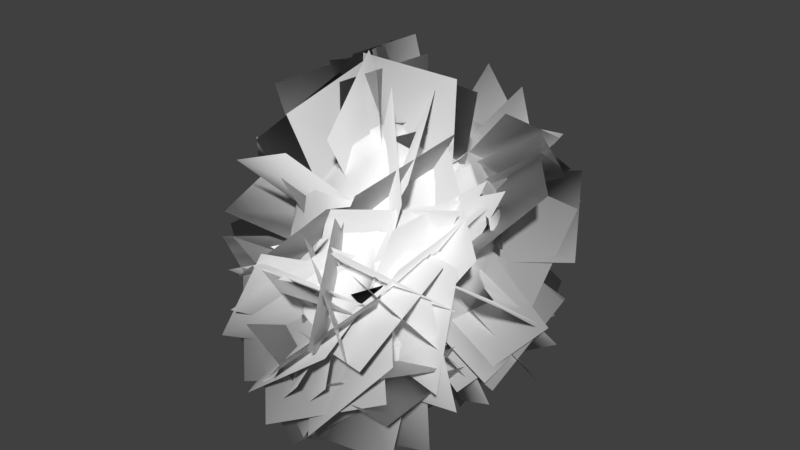 # Source: Shane_Leaf_Blob_3.blend  (saved by Blender 2.80.75; exported with 4.5.12 LTS)
import bpy
from mathutils import Matrix  # noqa: F401  (used for matrix-valued properties, if any)

bpy.ops.wm.read_factory_settings(use_empty=True)
scene = bpy.context.scene
scene.name = 'Scene'

# ---- collections
col_collection_1 = bpy.data.collections.new('Collection 1'); scene.collection.children.link(col_collection_1)

# ---- world
world_world = bpy.data.worlds.new('World'); scene.world = world_world
world_world.color = (0.05088, 0.05088, 0.05088)
world_world.use_sun_shadow = False
world_world.sun_shadow_jitter_overblur = 0.0
world_world.cycles.sampling_method = 'MANUAL'

# ---- meshes
me_icosphere = bpy.data.meshes.new('Icosphere')
me_icosphere.from_pydata([(0.4489, 0.1356, -1.922), (0.4149, -2.58, -1.044), (-0.6104, -1.961, -1.766), (-1.176, 0.3637, -1.215), (0.4186, 1.669, -1.25), (1.602, 0.6518, -0.7652), (0.5007, -1.84, 1.444), (-1.312, -1.263, 1.086), (-1.939, 1.101, 0.7009), (0.6452, 2.932, 0.3412), (0.35, 0.4038, 2.198), (1.279, -0.7463, -1.517), (1.677, -0.2844, -0.8495), (1.157, 0.5076, -1.441), (-1.02, -0.4713, -1.61), (0.0877, 0.8073, -1.662), (-0.7075, 0.9975, -1.189), (1.954, -0.4053, 0.4683), (-0.07521, -2.345, -0.03147), (1.217, -2.302, -0.2207), (-2.023, -0.5029, 0.0142), (-1.409, -1.448, -0.4799), (-1.094, 1.634, -0.4182), (-1.27, 0.9817, -0.2753), (1.502, 1.401, -0.2516), (0.5626, 2.439, -0.8483), (1.876, 0.6182, 0.7521), (0.6996, -0.4934, 2.338), (1.193, 0.06785, 1.925), (-1.06, -0.3968, 2.08), (-1.671, 1.047, 2.053), (0.4922, 1.186, 1.791), (0.2629, -0.4261, -2.071), (-0.1268, -2.279, -1.54), (1.604, -0.8707, -0.8631), (1.443, 0.6573, -1.152), (-0.1755, 0.3042, -1.942), (0.524, 0.6978, -1.697), (-0.08596, 1.367, -1.314), (1.263, 1.173, -0.892), (0.3283, -2.134, 1.186), (-1.422, 0.2898, -0.6086), (-1.247, -2.135, 0.4785), (-0.6541, 1.789, -0.8039), (-1.695, 0.9557, -0.02642), (1.606, 0.7661, -0.3565), (0.503, 2.865, -0.5092), (0.8249, -1.619, 1.397), (-0.9959, -1.579, 0.983), (-1.929, 0.4141, 1.376), (-0.3981, 3.196, 0.3138), (-1.364, -0.7675, 1.54), (-2.034, 0.9667, 1.131), (0.3849, 2.556, 1.065), (1.844, -1.546, -0.5554), (1.86, 0.3236, -0.9674), (-0.8658, 0.1706, -1.625), (-0.9888, -1.255, -1.702), (-1.025, 0.6574, -1.312), (0.6234, 1.652, -1.208), (1.76, 0.2992, -0.2452), (-0.1094, -2.215, 0.7289), (-1.392, -1.42, 0.5925), (-1.42, -0.9034, -1.077), (-1.529, 1.313, -0.0317), (-1.341, 0.8123, 0.3703), (1.078, 2.302, -0.1026), (1.705, -1.324, 0.7786), (-0.07624, -2.004, 1.193), (-1.832, 2.114, 0.7986), (1.059, 2.27, 0.4539), (0.7985, -0.1627, 2.155), (-0.237, 0.1104, 2.427), (-0.6516, 0.4303, 2.503), (0.2839, 0.7117, 2.016), (1.68, 0.02988, 1.759), (1.552, 0.843, 1.149), (-0.8494, 2.02, 2.109), (-0.9749, 2.746, 1.756), (-1.493, 1.989, 2.056), (-1.229, -0.2876, 2.138), (-1.779, 0.168, 1.673), (-1.529, -0.3241, 1.732), (-0.3021, -0.5781, 2.414), (-0.1405, -1.175, 2.456), (1.067, -0.5396, 1.818), (0.9897, -0.9657, 1.636), (1.631, 0.5356, 0.1792), (-0.3544, 2.683, -0.4026), (-0.6385, 2.18, -0.5644), (-1.857, 0.473, -0.05092), (-1.875, 0.5099, -0.5918), (-1.844, -0.4766, 0.8965), (-0.637, -2.037, 0.4143), (0.3777, -2.728, 0.1317), (-0.1062, -2.141, 0.6107), (1.26, -1.942, 0.5336), (1.132, 2.145, -0.5674), (1.418, 1.569, -0.7461), (-1.543, -0.2051, -0.9898), (-2.386, -0.7059, -0.5864), (0.02599, -2.611, -0.9793), (0.4851, -2.449, -1.175), (1.863, -0.3852, -0.4968), (0.553, 0.9156, -1.522), (0.5869, 1.2, -1.343), (-0.3016, 0.8862, -1.511), (-0.6051, 0.625, -1.602), (-0.8759, -0.1594, -1.684), (-0.2199, -0.5654, -1.98), (1.472, 0.396, -1.395), (1.355, 0.004606, -1.427), (1.194, 0.143, -1.497), (0.2482, -1.983, -1.813), (1.031, -1.369, -1.905), (1.077, -1.816, -1.62), (0.4712, -0.2389, -2.042), (1.517, -1.347, -1.118), (1.463, -1.379, -1.079), (1.597, 0.6228, -1.02), (0.2133, 0.06036, -2.013), (-1.227, 0.1936, -1.167), (0.16, 1.439, -1.294), (1.505, 0.7916, -0.7545), (1.41, -1.577, -0.4588), (0.4565, -1.885, 1.4), (-1.286, 0.2484, -1.021), (-1.187, -1.505, 0.8154), (-0.04487, 1.669, -1.158), (-1.924, 0.6897, 0.4309), (1.591, 0.695, -0.5556), (0.849, 2.743, 0.05769), (0.6771, -1.701, 1.486), (-1.2, -1.398, 1.02), (0.06394, 3.416, 0.3617), (0.6051, -1.674, 1.555), (-1.319, -1.124, 1.24), (0.3389, 3.095, 0.7464), (0.5721, -2.483, -1.115), (-0.6121, 0.3492, -1.827), (-0.7787, -0.8526, -1.821), (-0.8234, 0.8222, -1.27), (0.7874, 1.489, -1.175), (-0.1672, -2.316, 0.3851), (1.186, -2.36, -0.3468), (-1.956, -0.7012, 0.1657), (1.328, 1.84, -0.2516), (0.7837, 2.45, -1.162), (1.524, -0.9511, 0.9784), (-0.3459, -2.006, 0.9712), (-1.704, 2.246, 0.8567), (0.8071, -0.3557, 2.189), (1.365, -0.1549, 1.75), (2.129, -0.1458, 1.129), (1.819, 0.6154, 1.003), (-1.043, 1.404, 2.167), (-1.608, 2.718, 1.014), (-1.792, 2.261, 1.258), (-0.9671, -0.4355, 2.161), (-1.716, -0.01182, 1.66), (-0.4248, -1.797, 1.754), (1.168, -0.3012, 1.828), (1.094, -1.11, 1.369), (1.371, -0.8978, 1.127), (1.825, 0.3597, 0.5655), (1.563, 0.87, 0.05938), (1.411, 1.301, 0.1672), (-1.016, 2.595, 0.1136), (-0.9038, 1.929, -0.4924), (-1.189, 1.994, -0.2482), (-1.79, -0.2443, 1.243), (-2.0, -0.5145, 0.2466), (-1.92, -0.5658, 0.5115), (0.03448, -2.413, -0.9955), (0.4982, -2.121, 0.1165), (0.9612, 2.284, -0.7785), (1.165, 1.441, -0.9339), (-1.316, 1.177, -0.3014), (-0.5606, 1.291, -1.104), (-0.8406, 1.025, -0.9625), (-0.9552, -1.966, -0.9319), (-1.265, -0.2751, -1.358), (-1.22, -0.3537, -1.429), (0.6959, -2.66, 0.03935), (-0.05737, -2.107, -1.512), (1.789, -0.2068, -0.5608), (-0.1651, 0.4496, -1.813), (-0.6121, 0.3492, -1.827), (-0.9428, -0.2478, -1.646), (-0.07285, -0.8123, -2.031), (-0.3861, -0.8733, -1.958), (1.312, 0.5283, -1.436), (1.313, -0.6093, -1.432), (1.146, -0.3069, -1.598), (-0.5131, -2.324, -0.9311), (1.447, -1.389, -1.364), (1.371, 0.5428, -1.279), (-0.2784, 0.1129, -1.874), (-1.146, -0.1827, -1.463), (0.2615, 0.9767, -1.796), (-0.2852, 1.383, -1.232), (-0.1836, -2.386, -0.4671), (-2.212, -0.0185, -0.6773), (-1.225, -1.793, 0.07453), (-0.7907, 1.735, -0.7025), (-1.577, 0.9022, -0.1933), (1.57, 0.9438, -0.1657), (0.4849, 2.686, -0.7358), (1.028, -1.61, 1.046), (-0.6566, -1.908, 0.7533), (-1.833, 0.04754, 1.386), (-1.026, 2.967, 0.5414), (2.079, 0.3265, 0.5408), (1.123, -0.0978, 2.019), (-1.33, -0.4907, 1.796), (-1.967, 0.7934, 1.467), (0.8099, 1.529, 1.335), (-0.6255, -1.928, -1.503), (1.343, -1.647, -0.8076), (1.715, 0.4962, -0.7291), (-1.077, 0.1867, -1.395), (-1.161, 0.6592, -1.205), (1.682, 0.5122, -0.4538), (0.1185, -2.03, 1.083), (-1.343, -1.339, 0.9122), (-0.7423, -1.554, -1.346), (-1.788, 1.337, 0.3696), (0.9236, 2.57, 0.173), (0.4601, 1.903, -1.21), (0.3966, -1.917, 1.479), (-1.486, -1.091, 1.06), (-1.884, 1.59, 0.4558), (0.8886, 2.541, 0.3688), (0.6855, 0.02725, 2.158), (0.3691, 0.5663, 2.451), (0.04257, 0.4695, 2.393), (1.086, 0.4555, 1.996), (1.345, 0.3147, 2.015), (-0.2146, 2.048, 1.815), (-1.481, 1.532, 2.191), (-1.61, 0.3855, 2.082), (-1.8, 0.5345, 1.782), (-1.378, -0.3652, 1.878), (-0.6017, -0.5186, 2.198), (-0.6808, -0.3947, 2.296), (0.8093, -0.219, 2.695), (0.86, -0.7875, 1.931), (1.308, -0.266, 1.629), (1.674, 0.3007, 0.2387), (1.765, 0.6027, 0.516), (0.3971, 2.692, -0.7418), (-1.179, 2.328, 0.1143), (-1.777, -0.3079, 1.231), (1.166, -2.076, 0.3104), (1.607, 1.417, -0.3371), (0.9794, 2.053, -0.8803), (-0.832, 1.639, -0.7001), (-1.919, -0.4433, -0.4682), (-1.809, -0.2844, -0.5634), (-0.1625, -2.461, 0.1139), (-0.1683, -2.505, -0.2725), (0.9201, -2.229, -1.198), (1.91, -0.1422, 0.1694), (1.309, 0.8306, -1.335), (-0.6079, 0.8359, -1.397), (-0.6537, -0.03783, -1.756), (0.07698, -1.193, -2.029), (0.4548, -1.083, -2.044), (0.7146, -2.257, -1.572), (1.015, -2.026, -1.488), (1.219, -1.465, -1.652), (1.75, -1.486, -0.9323), (0.6614, -1.975, -1.756), (0.3765, -1.552, -1.981), (0.9075, -1.736, -1.766), (-0.3031, -1.888, -1.828), (-0.1904, -1.193, -2.008), (0.2944, -2.479, -1.079), (0.8605, -0.06195, -1.983), (1.286, 0.2258, -1.454), (1.747, 0.5587, -1.142), (1.631, 0.2248, -1.114), (1.515, 0.4637, -1.243), (-0.8015, -0.389, -1.744), (-0.7773, -0.1993, -1.74), (-0.462, -0.6177, -1.916), (-1.026, 0.02745, -1.519), (-0.9042, -0.01845, -1.628), (-1.091, -0.0765, -1.491), (-0.9384, 0.5797, -1.467), (-0.9015, 0.4249, -1.668), (-1.092, 0.488, -1.456), (-0.09023, 1.266, -1.368), (-0.1489, 1.347, -1.316), (0.7667, 1.199, -1.268), (0.8298, 0.9591, -1.455), (1.334, 0.9281, -0.9778), (1.362, 0.8055, -1.155), (1.133, 1.186, -1.02), (1.913, 0.05108, -0.1785), (1.821, 0.04848, -0.329), (2.16, -0.003262, -0.307), (2.334, -1.077, 0.816), (0.7141, -2.566, -0.7502), (0.4258, -2.601, -0.842), (1.473, -1.816, -0.5211), (0.742, -2.405, -1.112), (0.08358, -2.639, -0.1856), (0.672, -2.355, -1.217), (-0.05148, -1.964, 1.063), (-0.1613, -2.344, 0.5021), (-0.1662, -2.738, 0.1516), (-1.954, 0.4694, -1.536), (-1.275, -0.8727, -1.448), (-1.609, -0.3067, -0.9263), (-1.252, -2.138, 0.4682), (-1.205, -1.844, 0.03423), (-0.9553, -1.966, -0.9316), (-1.731, 0.9, -0.2881), (0.8703, 1.821, -1.042), (0.655, 1.793, -1.169), (1.45, 1.861, -0.6285), (1.418, 1.524, -0.7592), (0.911, 2.613, -0.3247), (1.119, 2.235, -0.3138), (0.8335, 2.596, -0.6312), (2.334, -1.077, 0.816), (0.9268, -2.408, 0.4358), (0.6141, -1.851, 1.403), (-0.2136, -2.066, 0.9403), (-0.1479, -2.216, 0.6794), (-0.005901, -2.154, 0.9664), (-0.4205, -2.114, 0.5615), (-0.2441, -2.316, 0.4069), (0.8509, -2.449, -0.1053), (-1.019, -1.731, 0.4963), (-1.03, -1.785, 0.1897), (-1.758, -0.6567, 0.9859), (-1.832, -0.7568, 0.6286), (-1.63, -1.078, 0.8071), (-1.906, -0.2239, 0.8004), (-2.113, -0.004777, 0.6415), (-1.961, 1.803, -0.03039), (-0.7951, 2.463, -0.2319), (-0.5699, 2.405, -0.479), (-0.8017, 2.266, -0.3938), (0.02413, 3.001, -0.2774), (0.1479, 2.841, -0.5184), (-0.1525, 2.956, -0.2542), (1.587, 1.691, 0.5724), (1.074, 2.201, 0.2118), (1.593, 0.8285, 0.2304), (1.671, 0.04006, 0.5156), (1.63, 0.149, 0.6394), (1.392, -0.3414, 1.297), (1.499, -0.6303, 1.02), (1.708, -0.3312, 0.6683), (1.157, -0.807, 1.441), (0.8832, -0.161, 2.102), (0.903, -0.4127, 2.055), (1.035, -0.3498, 1.97), (0.6322, -1.504, 2.467), (-0.133, -1.703, 1.877), (0.284, -0.6154, 2.498), (-0.3235, -0.3134, 2.447), (-0.5959, -0.5404, 2.289), (0.1465, -0.481, 2.715), (-1.447, -0.4779, 1.694), (-1.551, -0.5375, 1.495), (-1.579, -0.1255, 1.846), (-1.687, 0.1789, 1.845), (-1.655, -0.1034, 1.718), (-0.6814, 0.09321, 2.403), (-1.409, 0.01006, 2.149), (-1.056, -0.1725, 2.287), (-1.486, 1.809, 2.129), (-2.047, 1.788, 1.168), (-1.874, 2.498, 1.121), (-1.194, 1.865, 2.257), (-1.419, 2.345, 1.892), (-0.003663, 0.5424, 2.05), (2.028, 0.3849, 1.108), (1.311, 0.2525, 2.248), (1.565, -0.07932, 2.133), (-0.3156, 2.922, 1.484), (-0.3453, 3.357, 0.788), (-0.8642, 3.191, 0.955), (-1.887, 0.4585, 1.569), (-2.026, 0.8987, 1.151), (-1.854, 0.2622, 1.543), (-1.108, -0.7423, 1.816), (-1.108, -1.396, 1.188), (-0.8938, -1.345, 1.627), (0.8234, -1.278, 1.643), (0.9358, -1.249, 1.529), (1.718, 0.3244, 0.02143), (1.661, 0.5561, -0.2842), (1.607, 0.7352, -0.1137), (-0.6889, 1.893, -0.7083), (-1.341, 0.8123, 0.3703), (-2.031, -0.007321, -0.3343), (-0.8596, -1.567, -1.115), (-0.3935, -2.151, -0.8789), (1.601, 0.8974, -0.6619), (1.49, 0.8896, -0.7168), (1.705, 1.036, -0.9115), (-0.6835, 1.694, -0.8331), (-0.3688, 1.483, -1.132), (-1.75, -0.05192, -0.7298), (-1.306, 0.1515, -1.039), (-1.274, -0.1194, -1.287), (-0.2934, -2.363, -0.5169), (1.634, -0.9452, -0.6165), (0.05896, 0.3729, -2.05), (-0.3087, 0.428, -1.899), (0.1158, -0.3144, -2.044), (0.07323, -0.6116, -2.059), (0.6406, -0.6902, -2.093), (0.6964, -0.4248, -2.071), (0.7564, -0.7572, -2.105)], [], [(71, 233, 10, 235, 234, 72, 364, 366, 365, 83, 363, 27, 151), (371, 339, 230, 368, 367, 82, 242, 369), (144, 19, 261, 102, 303), (407, 200, 293, 292, 106, 264, 16, 178, 406, 43, 398, 89, 25, 147, 228, 128), (201, 411, 260, 18), (243, 365, 158, 29), (5, 123, 130), (163, 162, 208, 253, 96, 67, 148), (7, 133, 136), (23, 399, 65, 41, 408, 202, 400, 91, 90, 205), (9, 134, 137), (330, 331, 229, 68, 329, 95), (349, 26, 249, 351, 166, 350, 70), (344, 89, 168, 169, 345), (18, 174, 173, 201), (25, 250, 207), (167, 211, 50, 348, 88, 343), (358, 359, 360, 213), (186, 197, 265, 287, 56, 139, 187, 107, 106, 15), (16, 141, 179), (189, 266, 276, 190), (143, 330, 95, 174, 18), (21, 336, 203), (220, 286, 288, 410, 409, 121), (370, 369, 80, 373, 240, 30, 241), (198, 181, 182, 314, 99, 410, 288), (93, 336, 21, 63, 401, 402, 173, 334, 94, 333), (111, 110, 281, 12, 34, 118, 192), (115, 270, 269), (108, 284, 283, 188), (20, 258, 257, 145), (372, 374, 80, 158, 365, 364, 72), (404, 39, 176, 322, 98, 405, 403), (17, 262, 299, 60, 395), (90, 341, 129, 44, 205), (253, 208, 47, 328, 40, 311, 310, 259, 307, 183, 19), (369, 242, 29, 158, 80), (251, 343, 345, 169), (395, 396, 45, 397, 206, 165, 87), (102, 304, 303), (363, 83, 243, 29, 214, 390, 244, 84), (182, 14, 140, 57, 313, 312, 63, 21, 100, 257, 314), (133, 48, 391, 136), (352, 353, 354, 355, 356), (323, 46, 346, 50, 134, 9, 131), (409, 410, 99, 408, 41), (164, 353, 87, 351, 249), (61, 310, 309, 223), (15, 104, 37, 199), (380, 155, 30, 240, 373, 374, 372, 73, 235, 10, 74), (40, 328, 125), (38, 122, 292, 293), (344, 345, 343, 88), (93, 333, 332), (203, 42, 315, 316, 317, 180, 21), (336, 93, 335), (109, 285, 190, 140, 14, 283, 284, 265, 197), (34, 412, 124, 118), (46, 347, 346), (66, 227, 350), (87, 165, 351), (194, 272, 268, 138, 184, 225, 313, 57, 2, 217, 275, 33, 277, 113), (136, 391, 392, 390, 214, 51, 367, 368, 230, 7), (71, 358, 233), (342, 169, 22, 64, 226, 231), (13, 37, 104, 294, 298, 296, 297, 263), (40, 125, 309, 310, 311), (82, 367, 242), (155, 378, 239, 30), (146, 324, 323, 131, 227, 66), (152, 383, 75, 237, 236, 28), (79, 375, 239), (13, 112, 193, 278, 418, 116, 0, 37), (77, 378, 155), (384, 385, 386, 78), (358, 213, 382, 236, 31, 74, 10, 233), (286, 287, 108, 188, 283, 14, 181, 198, 288), (224, 127, 133, 7), (246, 359, 151, 27), (60, 396, 395), (45, 206, 397), (128, 228, 4, 122), (92, 252, 170, 340, 171, 172), (332, 95, 329, 149, 209), (8, 388, 52), (70, 232, 9, 137), (208, 162, 394, 47), (89, 344, 88, 347, 250, 25), (34, 12, 185, 103, 412), (294, 104, 295, 105), (224, 230, 339, 62), (175, 25, 207, 325), (167, 251, 150, 156, 211), (4, 228, 320, 59, 142, 294, 105, 122), (296, 123, 5, 119, 35, 297), (379, 156, 157, 79), (226, 64, 44, 129, 8), (417, 419, 418, 278, 193, 11, 195, 274, 114, 267), (197, 186, 414, 36), (24, 146, 66, 350, 166, 165, 206), (322, 176, 255, 321, 175, 325, 97, 98), (402, 411, 201, 173), (189, 190, 285, 109, 197, 36, 413, 120, 415, 416), (143, 259, 310, 61), (24, 254, 146), (408, 99, 258), (415, 32, 116, 418, 419, 417, 267, 273, 266, 189, 416), (406, 178, 179, 23, 177, 22, 256, 204), (151, 359, 358, 71), (186, 15, 199, 37, 0, 120, 413, 36, 414), (132, 47, 394, 393), (69, 150, 251, 169, 342, 231), (263, 297, 35, 196, 13), (225, 401, 63, 312, 313), (144, 253, 19), (126, 41, 65, 399, 23, 179, 141, 58, 221, 3), (398, 168, 89), (176, 39, 298), (192, 193, 112, 279, 111), (13, 196, 282, 191, 279, 112), (234, 235, 73, 372, 72), (269, 138, 268, 272, 115), (144, 303, 304, 138, 269, 54, 305), (387, 389, 81), (388, 49, 389, 387, 215, 52), (219, 222, 60, 300, 185, 12, 281, 55), (386, 211, 156), (394, 162, 357, 86), (280, 282, 196, 35, 119), (1, 218, 117, 118), (353, 164, 212, 26, 153, 75, 383, 152, 354), (39, 404, 123, 296, 298), (381, 154, 76), (395, 87, 353, 352, 248), (378, 379, 79), (78, 379, 378, 77), (70, 137, 53, 216, 76, 154, 26, 349), (378, 79, 239), (377, 375, 79, 157, 376, 150, 69), (236, 382, 213, 28), (373, 80, 374), (130, 404, 403, 45), (149, 68, 362, 160, 392, 391, 48, 209), (242, 214, 29), (242, 367, 214), (367, 51, 214), (18, 260, 259, 143), (364, 365, 366), (84, 244, 390, 392, 160, 362), (22, 168, 398, 43, 406, 204, 256), (229, 6, 135), (229, 361, 84, 362, 68), (203, 336, 335, 93, 332, 209, 48, 133, 127, 224, 62, 316, 315, 42), (265, 284, 108, 287), (118, 117, 195, 11, 192), (77, 238, 384, 78), (247, 354, 152), (170, 252, 159, 389, 49, 210), (370, 81, 371, 369), (351, 165, 166), (386, 156, 379, 78), (350, 232, 70), (350, 227, 232), (185, 300, 299, 301, 103), (352, 356, 17, 395, 248), (346, 348, 50), (346, 347, 348), (347, 88, 348), (172, 338, 337, 92), (357, 354, 247, 161, 85, 86), (168, 22, 169), (167, 343, 251), (226, 8, 231), (143, 61, 331, 330), (128, 122, 38, 200, 407), (281, 282, 280, 119, 5, 219, 55), (227, 131, 9, 232), (171, 20, 172), (159, 252, 92, 337, 338, 339, 371, 81, 389), (224, 7, 230), (220, 121, 126, 3), (195, 270, 115, 274), (134, 50, 211, 386, 385), (334, 173, 174), (332, 333, 94, 334, 174, 95), (223, 6, 229), (329, 68, 149), (269, 270, 195, 117, 218, 271), (125, 132, 6), (125, 328, 132), (328, 47, 132), (137, 385, 384, 53), (225, 184, 308, 101, 260, 411, 402, 401), (144, 305, 218, 1, 118, 124, 327, 96, 253), (323, 325, 46), (145, 257, 100, 21, 180, 317, 316, 62, 339, 338), (175, 255, 25), (175, 321, 255), (318, 205, 44), (177, 23, 205), (215, 387, 241, 30), (178, 16, 179), (156, 150, 157), (213, 360, 359, 246, 27, 245, 363, 84, 361, 229, 135, 393, 394, 86, 85, 161, 247, 152, 28), (181, 14, 182), (58, 141, 289, 291), (308, 184, 102), (306, 308, 102), (81, 370, 241, 387), (319, 320, 228, 147, 25, 255), (306, 102, 261), (17, 356, 355, 148, 67, 326, 302), (254, 24, 206, 45, 403, 405, 98, 97, 324, 146), (217, 2, 57, 140, 190, 276, 275), (116, 32, 415, 120, 0), (324, 97, 325, 323), (219, 5, 130, 222), (155, 380, 74, 31, 238, 77), (272, 273, 267, 114, 274), (318, 44, 64, 22, 177, 205), (111, 279, 191, 282, 281, 110), (293, 200, 38), (319, 255, 176, 298, 294, 142), (27, 363, 245), (258, 99, 314, 257), (264, 141, 16), (207, 347, 46, 325), (192, 11, 193), (264, 106, 107, 290, 289, 141), (384, 238, 31, 216, 53), (272, 274, 115), (49, 388, 8, 129, 341, 90, 91, 400, 171, 340, 170, 210), (393, 135, 6, 132), (56, 287, 286, 220), (276, 266, 273, 113, 277, 33, 275), (187, 139, 56, 220, 3, 221, 58, 291, 289, 290, 107), (302, 326, 67, 96, 327, 124, 412, 103, 301, 299, 262, 17), (259, 260, 307), (223, 309, 125, 6), (223, 229, 331, 61), (105, 295, 104, 15, 106, 292, 122), (164, 249, 26, 212), (145, 338, 172, 20), (59, 320, 319, 142), (202, 408, 258, 20, 171, 400), (113, 273, 272, 194), (207, 250, 347), (163, 148, 355), (243, 83, 365), (157, 150, 376), (231, 8, 52, 215, 30, 239, 375, 377, 69), (137, 134, 385), (306, 261, 19, 183, 307, 308), (222, 396, 60), (222, 130, 396), (130, 45, 396), (299, 300, 60), (130, 123, 404), (126, 409, 41), (126, 121, 409), (260, 101, 308, 307), (75, 153, 26, 154, 381, 76, 216, 31, 236, 237), (271, 218, 305, 54, 269), (184, 138, 304, 102), (355, 354, 357, 162, 163)])
me_icosphere.polygons.foreach_set('use_smooth', [True] * 265)
_uv = me_icosphere.uv_layers.new(name='UVMap')
_uv.uv.foreach_set('vector', [0.7583, 0.123, 0.76, 0.1457, 0.7556, 0.1968, 0.7402, 0.2185, 0.773, 0.2079, 0.699, 0.2033, 0.669, 0.1717, 0.704, 0.1288, 0.6305, 0.1688, 0.655, 0.148, 0.7015, 0.1109, 0.7369, 0.09895, 0.7491, 0.1057, 0.5559, 0.2705, 0.479, 0.1919, 0.4965, 0.1808, 0.5339, 0.2289, 0.5507, 0.2267, 0.5539, 0.2443, 0.5674, 0.2312, 0.5641, 0.2634, 0.4634, 0.9814, 0.4594, 0.99, 0.4391, 0.939, 0.4425, 0.8925, 0.4634, 0.9202, 0.2539, 0.1973, 0.2686, 0.201, 0.2833, 0.1961, 0.293, 0.1994, 0.3026, 0.2448, 0.279, 0.2672, 0.2547, 0.2585, 0.2477, 0.2247, 0.2092, 0.1975, 0.2057, 0.1876, 0.1941, 0.1805, 0.178, 0.1528, 0.2592, 0.05849, 0.2903, 0.04654, 0.294, 0.1117, 0.2685, 0.1621, 0.241, 0.9511, 0.2452, 0.9627, 0.2296, 0.9462, 0.2452, 0.9281, 0.4545, 0.5288, 0.4614, 0.5254, 0.4623, 0.5643, 0.4587, 0.5756, 0.6929, 0.6139, 0.6941, 0.6311, 0.6779, 0.6186, 0.9016, 0.0579, 0.9028, 0.08564, 0.8748, 0.1341, 0.8398, 0.1766, 0.8403, 0.1551, 0.8512, 0.07467, 0.8887, 0.05515, 0.5013, 0.1559, 0.5008, 0.1385, 0.5126, 0.1672, 0.1687, 0.2871, 0.1344, 0.2994, 0.1344, 0.2994, 0.2048, 0.3557, 0.2043, 0.4052, 0.171, 0.4312, 0.1627, 0.4157, 0.1669, 0.3663, 0.139, 0.3633, 0.1479, 0.3122, 0.654, 0.8507, 0.655, 0.9287, 0.6218, 0.887, 0.2271, 0.5845, 0.2453, 0.5727, 0.2731, 0.5464, 0.2634, 0.5845, 0.2477, 0.5955, 0.22, 0.5862, 0.393, 0.8496, 0.3822, 0.7527, 0.4044, 0.7545, 0.4294, 0.7785, 0.436, 0.8192, 0.4368, 0.8925, 0.4201, 0.892, 0.1688, 0.1295, 0.178, 0.1528, 0.1671, 0.1892, 0.1329, 0.1998, 0.1548, 0.1546, 0.9373, 0.4138, 0.9957, 0.4105, 0.9546, 0.476, 0.9316, 0.4372, 0.2592, 0.05849, 0.2331, 0.04759, 0.2384, 0.04241, 0.1001, 0.137, 0.06098, 0.1035, 0.1042, 0.04741, 0.1609, 0.05651, 0.1672, 0.09272, 0.1385, 0.1368, 0.7636, 0.1187, 0.7499, 0.09633, 0.7616, 0.09482, 0.7839, 0.1111, 0.3451, 0.2742, 0.3545, 0.3092, 0.3302, 0.344, 0.3065, 0.3571, 0.3014, 0.3394, 0.3218, 0.3108, 0.3218, 0.3107, 0.2988, 0.2859, 0.3026, 0.2448, 0.3386, 0.228, 0.2547, 0.2585, 0.2588, 0.2808, 0.2326, 0.2626, 0.4121, 0.3725, 0.4362, 0.3938, 0.4182, 0.4105, 0.3908, 0.3966, 0.9261, 0.3854, 0.9299, 0.363, 0.9387, 0.3632, 0.9957, 0.4105, 0.9373, 0.4138, 0.9764, 0.2438, 0.9764, 0.316, 0.9639, 0.3021, 0.2746, 0.3493, 0.2909, 0.3602, 0.2894, 0.3724, 0.2681, 0.3856, 0.2416, 0.3634, 0.2522, 0.3562, 0.5725, 0.2957, 0.5641, 0.2634, 0.5905, 0.2275, 0.5932, 0.2633, 0.5965, 0.3074, 0.6279, 0.3678, 0.5818, 0.333, 0.2885, 0.3842, 0.2787, 0.3983, 0.2885, 0.4025, 0.2341, 0.4186, 0.2378, 0.4069, 0.2681, 0.3856, 0.2894, 0.3724, 0.217, 0.6392, 0.207, 0.6896, 0.1611, 0.7494, 0.1097, 0.7895, 0.09882, 0.7043, 0.1109, 0.6282, 0.0935, 0.5785, 0.1429, 0.497, 0.1758, 0.5173, 0.2091, 0.5901, 0.7702, 0.5966, 0.7575, 0.557, 0.7888, 0.5563, 0.8316, 0.5903, 0.8555, 0.6432, 0.8601, 0.6977, 0.7968, 0.6499, 0.8329, 0.767, 0.8181, 0.7307, 0.8502, 0.785, 0.3169, 0.3673, 0.3278, 0.3648, 0.3339, 0.3817, 0.314, 0.3783, 0.1628, 0.4521, 0.2003, 0.4262, 0.1942, 0.4451, 0.1662, 0.4626, 0.6622, 0.2273, 0.6147, 0.2265, 0.5905, 0.2275, 0.6036, 0.1998, 0.6305, 0.1688, 0.669, 0.1717, 0.699, 0.2033, 0.0368, 0.978, 0.03548, 0.9611, 0.04177, 0.9412, 0.06429, 0.932, 0.06639, 0.9281, 0.06639, 0.9832, 0.04556, 0.9772, 0.5757, 0.5185, 0.6051, 0.5389, 0.6371, 0.5507, 0.6463, 0.5795, 0.6258, 0.5855, 0.139, 0.3633, 0.1025, 0.4118, 0.09929, 0.3456, 0.129, 0.3138, 0.1479, 0.3122, 0.8398, 0.1766, 0.8748, 0.1341, 0.8842, 0.1395, 0.8821, 0.1701, 0.8841, 0.215, 0.8873, 0.3176, 0.9115, 0.2803, 0.9077, 0.2985, 0.8809, 0.3023, 0.8336, 0.2569, 0.8261, 0.2027, 0.5641, 0.2634, 0.5674, 0.2312, 0.5963, 0.209, 0.6036, 0.1998, 0.5905, 0.2275, 0.1002, 0.1689, 0.1385, 0.1368, 0.1548, 0.1546, 0.1329, 0.1998, 0.6258, 0.5855, 0.6546, 0.6047, 0.6649, 0.6233, 0.6455, 0.6221, 0.6546, 0.6393, 0.6352, 0.6356, 0.618, 0.6075, 0.2296, 0.9676, 0.2149, 0.94, 0.2296, 0.9281, 0.7015, 0.1109, 0.655, 0.148, 0.6289, 0.1717, 0.5963, 0.209, 0.5621, 0.2182, 0.5661, 0.1839, 0.6322, 0.1861, 0.6356, 0.08731, 0.2885, 0.4025, 0.3159, 0.4009, 0.3576, 0.4185, 0.3534, 0.4633, 0.3063, 0.4481, 0.2166, 0.3832, 0.2776, 0.4563, 0.2657, 0.4943, 0.1817, 0.497, 0.1942, 0.4451, 0.2341, 0.4186, 0.2725, 0.7162, 0.2662, 0.6889, 0.2833, 0.7064, 0.2901, 0.7394, 0.5792, 0.5713, 0.572, 0.5825, 0.5036, 0.5691, 0.5187, 0.5396, 0.5579, 0.5431, 0.701, 0.8053, 0.7144, 0.8531, 0.6914, 0.9, 0.6438, 0.9482, 0.655, 0.9287, 0.654, 0.8507, 0.6742, 0.8208, 0.2416, 0.3634, 0.2681, 0.3856, 0.2378, 0.4069, 0.2043, 0.4052, 0.2048, 0.3557, 0.4016, 0.7322, 0.4102, 0.7051, 0.4355, 0.7536, 0.4294, 0.7785, 0.4044, 0.7545, 0.9325, 0.3615, 0.9235, 0.3809, 0.948, 0.328, 0.9576, 0.3373, 0.1737, 0.9679, 0.1776, 0.9411, 0.1857, 0.9281, 0.1921, 0.9679, 0.7314, 0.2298, 0.7005, 0.362, 0.6279, 0.3678, 0.5965, 0.3074, 0.5932, 0.2633, 0.6147, 0.2265, 0.6622, 0.2273, 0.6861, 0.2538, 0.7402, 0.2185, 0.7556, 0.1968, 0.7627, 0.2283, 0.8841, 0.215, 0.8821, 0.1701, 0.8907, 0.1832, 0.2864, 0.1905, 0.2979, 0.169, 0.293, 0.1994, 0.2833, 0.1961, 0.1688, 0.1295, 0.1548, 0.1546, 0.1385, 0.1368, 0.1672, 0.09272, 0.217, 0.6392, 0.2091, 0.5901, 0.2238, 0.6147, 0.8486, 0.9003, 0.8525, 0.8545, 0.8526, 0.8551, 0.8542, 0.9002, 0.9111, 0.9588, 0.9111, 0.9589, 0.8335, 0.9589, 0.207, 0.6896, 0.217, 0.6392, 0.2302, 0.6881, 0.3904, 0.3613, 0.3737, 0.3803, 0.3908, 0.3966, 0.3576, 0.4185, 0.3159, 0.4009, 0.3339, 0.3817, 0.3278, 0.3648, 0.3302, 0.344, 0.3545, 0.3092, 0.8555, 0.6432, 0.8769, 0.6423, 0.9113, 0.7037, 0.8601, 0.6977, 0.2199, 0.02479, 0.1991, 0.04923, 0.1715, 0.04191, 0.6785, 0.7719, 0.662, 0.8035, 0.6515, 0.7664, 0.4355, 0.7536, 0.442, 0.7861, 0.4294, 0.7785, 0.1115, 0.6288, 0.01433, 0.5611, 0.02999, 0.5378, 0.07131, 0.5309, 0.05262, 0.6105, 0.07772, 0.6981, 0.07684, 0.7838, 0.0533, 0.7406, 0.04535, 0.6685, 0.06598, 0.6684, 0.03209, 0.6478, 0.05377, 0.6066, 0.08107, 0.5539, 0.02036, 0.5959, 0.5126, 0.1672, 0.5127, 0.1322, 0.5443, 0.1213, 0.5661, 0.1839, 0.5621, 0.2182, 0.537, 0.1983, 0.5507, 0.2267, 0.5339, 0.2289, 0.4965, 0.1808, 0.5013, 0.1559, 0.8132, 0.8885, 0.8055, 0.8845, 0.8335, 0.8803, 0.07972, 0.2621, 0.1329, 0.1998, 0.1624, 0.2245, 0.1259, 0.2745, 0.08611, 0.2852, 0.06545, 0.27, 0.4048, 0.1826, 0.3721, 0.2096, 0.3557, 0.1885, 0.3438, 0.1498, 0.3533, 0.1254, 0.3735, 0.1332, 0.39, 0.1429, 0.3958, 0.1459, 0.8841, 0.215, 0.8907, 0.1832, 0.9248, 0.2315, 0.9115, 0.2803, 0.8873, 0.3176, 0.5539, 0.2443, 0.5507, 0.2267, 0.5674, 0.2312, 0.7005, 0.362, 0.7167, 0.4095, 0.6736, 0.3977, 0.6279, 0.3678, 0.6817, 0.72, 0.6935, 0.7632, 0.701, 0.8053, 0.6742, 0.8208, 0.662, 0.8035, 0.6785, 0.7719, 0.03548, 0.9964, 0.004388, 1.0, 0.0, 0.9939, 0.008975, 0.9531, 0.02551, 0.9281, 0.03548, 0.9686, 0.4655, 0.5998, 0.4641, 0.5812, 0.4655, 0.5538, 0.4048, 0.1826, 0.4244, 0.2103, 0.4445, 0.2507, 0.4388, 0.2523, 0.4476, 0.2929, 0.4246, 0.2918, 0.4019, 0.2618, 0.3721, 0.2096, 0.7487, 0.4043, 0.7167, 0.4095, 0.7005, 0.362, 0.5482, 0.9277, 0.613, 0.9574, 0.5858, 0.9859, 0.5101, 0.9665, 0.7636, 0.1187, 0.7839, 0.1111, 0.8245, 0.1289, 0.8113, 0.1609, 0.7996, 0.2588, 0.7627, 0.2283, 0.7556, 0.1968, 0.76, 0.1457, 0.2909, 0.3602, 0.3065, 0.3571, 0.3169, 0.3673, 0.314, 0.3783, 0.3339, 0.3817, 0.3159, 0.4009, 0.2787, 0.3983, 0.2885, 0.3842, 0.2894, 0.3724, 0.2672, 0.7329, 0.2572, 0.7113, 0.2725, 0.7162, 0.2792, 0.7325, 0.7654, 0.8998, 0.7876, 0.8922, 0.8016, 0.8996, 0.805, 0.9166, 0.6463, 0.5795, 0.6546, 0.6047, 0.6258, 0.5855, 0.6649, 0.6233, 0.6546, 0.6393, 0.6455, 0.6221, 0.2685, 0.1621, 0.294, 0.1117, 0.3027, 0.1336, 0.2979, 0.169, 0.498, 0.255, 0.5218, 0.2633, 0.5246, 0.2695, 0.5047, 0.2809, 0.4662, 0.2652, 0.4767, 0.2544, 0.2238, 0.6147, 0.22, 0.5862, 0.2477, 0.5955, 0.2529, 0.6097, 0.2428, 0.6441, 0.2431, 0.9281, 0.2823, 0.9179, 0.2803, 0.9228, 0.6347, 0.7734, 0.6456, 0.805, 0.654, 0.8507, 0.6218, 0.887, 0.442, 0.5129, 0.4087, 0.5528, 0.4084, 0.531, 0.429, 0.497, 0.178, 0.1528, 0.1688, 0.1295, 0.1672, 0.09272, 0.1991, 0.04923, 0.2331, 0.04759, 0.2592, 0.05849, 0.8555, 0.6432, 0.8316, 0.5903, 0.8509, 0.5714, 0.8653, 0.5807, 0.8769, 0.6423, 0.9501, 0.5052, 0.9213, 0.476, 0.9501, 0.4787, 0.9307, 0.5063, 0.2672, 0.7329, 0.28, 0.7575, 0.2637, 0.7735, 0.2442, 0.7362, 0.2863, 0.04525, 0.2592, 0.05849, 0.2384, 0.04241, 0.2579, 0.02675, 0.1001, 0.137, 0.1002, 0.1689, 0.02868, 0.2019, 0.007588, 0.1562, 0.06098, 0.1035, 0.3027, 0.1336, 0.294, 0.1117, 0.3081, 0.1079, 0.3138, 0.1216, 0.3285, 0.1241, 0.3438, 0.1498, 0.3366, 0.1617, 0.2979, 0.169, 0.7118, 0.6526, 0.6941, 0.6311, 0.6929, 0.6139, 0.7114, 0.6111, 0.7196, 0.6246, 0.7224, 0.6412, 0.7159, 0.4661, 0.6983, 0.515, 0.6647, 0.4845, 0.6946, 0.4385, 0.08611, 0.2852, 0.1259, 0.2745, 0.129, 0.3138, 0.09929, 0.3456, 0.06713, 0.3108, 0.738, 0.7081, 0.743, 0.7075, 0.7288, 0.6825, 0.7224, 0.6415, 0.7674, 0.6377, 0.7963, 0.665, 0.8403, 0.7057, 0.8149, 0.7729, 0.7915, 0.7387, 0.7548, 0.7498, 0.4553, 0.7913, 0.4593, 0.7826, 0.4655, 0.7722, 0.4655, 0.7909, 0.6727, 0.6761, 0.6817, 0.72, 0.6785, 0.7719, 0.6515, 0.7664, 0.6362, 0.6777, 0.6352, 0.6356, 0.6546, 0.6393, 0.9023, 0.4018, 0.8747, 0.4089, 0.8837, 0.3591, 0.9213, 0.375, 0.8953, 0.3421, 0.9058, 0.3216, 0.9149, 0.3582, 0.9043, 0.3983, 0.9639, 0.316, 0.9289, 0.3015, 0.9248, 0.2923, 0.9639, 0.2638, 0.4121, 0.3725, 0.3908, 0.3966, 0.3737, 0.3803, 0.3904, 0.3613, 0.3545, 0.3092, 0.3573, 0.2878, 0.3754, 0.2684, 0.3952, 0.2836, 0.4053, 0.3204, 0.4151, 0.3473, 0.9261, 0.3854, 0.9213, 0.4104, 0.9235, 0.3809, 0.9325, 0.3615, 0.6727, 0.6761, 0.6816, 0.6688, 0.6817, 0.72, 0.2043, 0.4052, 0.2378, 0.4069, 0.2003, 0.4262, 0.4053, 0.3204, 0.4204, 0.3204, 0.4246, 0.2918, 0.4476, 0.2929, 0.4662, 0.3163, 0.4556, 0.3181, 0.4564, 0.3611, 0.4662, 0.4034, 0.4362, 0.3938, 0.4121, 0.3725, 0.4151, 0.3473, 0.2092, 0.1975, 0.2477, 0.2247, 0.2326, 0.2626, 0.1687, 0.2871, 0.1597, 0.2744, 0.1624, 0.2245, 0.1945, 0.21, 0.1935, 0.1997, 0.8016, 0.8996, 0.7876, 0.8922, 0.8055, 0.8845, 0.8132, 0.8885, 0.3451, 0.2742, 0.3386, 0.228, 0.3505, 0.2045, 0.3721, 0.2096, 0.4019, 0.2618, 0.3952, 0.2836, 0.3754, 0.2684, 0.3573, 0.2878, 0.3418, 0.2858, 0.8875, 0.1531, 0.8842, 0.1395, 0.9018, 0.1022, 0.9063, 0.1089, 0.02906, 0.2213, 0.02868, 0.2019, 0.1002, 0.1689, 0.1329, 0.1998, 0.07972, 0.2621, 0.06545, 0.27, 0.1737, 0.9657, 0.1584, 0.969, 0.1502, 0.9604, 0.1571, 0.9448, 0.1737, 0.9281, 0.07772, 0.6981, 0.09882, 0.7043, 0.1097, 0.7895, 0.07458, 0.9201, 0.07684, 0.7838, 0.4655, 0.497, 0.4655, 0.5538, 0.4623, 0.5073, 0.2381, 0.3542, 0.2048, 0.3557, 0.1344, 0.2994, 0.1344, 0.2994, 0.1687, 0.2871, 0.2326, 0.2626, 0.2588, 0.2808, 0.2549, 0.3072, 0.2403, 0.3147, 0.2514, 0.3397, 0.1941, 0.1805, 0.1671, 0.1892, 0.178, 0.1528, 0.8747, 0.4089, 0.8759, 0.4326, 0.8607, 0.4299, 0.7968, 0.6499, 0.7674, 0.6377, 0.7551, 0.5956, 0.7566, 0.5827, 0.7702, 0.5966, 0.4048, 0.1826, 0.4077, 0.1648, 0.4178, 0.1617, 0.4134, 0.1711, 0.4245, 0.1974, 0.4244, 0.2103, 0.773, 0.2079, 0.7402, 0.2185, 0.6861, 0.2538, 0.6622, 0.2273, 0.699, 0.2033, 0.8502, 0.785, 0.8863, 0.8392, 0.8476, 0.8225, 0.8206, 0.8061, 0.8329, 0.767, 0.9493, 0.7786, 0.9191, 0.8304, 0.9073, 0.8512, 0.8863, 0.8392, 0.8502, 0.785, 0.9136, 0.6793, 0.9193, 0.7214, 0.5649, 0.333, 0.5558, 0.3145, 0.56, 0.3012, 0.2823, 0.9179, 0.3018, 0.8787, 0.3144, 0.8614, 0.3155, 0.8753, 0.3064, 0.9028, 0.2803, 0.9228, 0.8054, 0.5209, 0.8231, 0.5154, 0.8493, 0.5243, 0.8563, 0.5434, 0.8509, 0.5714, 0.8316, 0.5903, 0.7888, 0.5563, 0.8001, 0.5323, 0.03913, 0.07147, 0.06098, 0.1035, 0.007588, 0.1562, 0.4084, 0.531, 0.4087, 0.5528, 0.3957, 0.5809, 0.3938, 0.5562, 0.423, 0.1385, 0.4178, 0.1617, 0.4077, 0.1648, 0.4007, 0.1498, 0.4042, 0.1416, 0.4545, 0.6581, 0.442, 0.5235, 0.4531, 0.497, 0.4545, 0.5018, 0.4102, 0.7051, 0.4016, 0.7322, 0.3903, 0.7369, 0.3822, 0.7527, 0.355, 0.6784, 0.3332, 0.6652, 0.3155, 0.6417, 0.3535, 0.6393, 0.3857, 0.6349, 0.8759, 0.4326, 0.8925, 0.4595, 0.8883, 0.4668, 0.8679, 0.4504, 0.8607, 0.4299, 0.5504, 0.5709, 0.5609, 0.6024, 0.5511, 0.6392, 0.6258, 0.5855, 0.618, 0.6075, 0.572, 0.5825, 0.5792, 0.5713, 0.6077, 0.5881, 0.7167, 0.4095, 0.7159, 0.4661, 0.6946, 0.4385, 0.7698, 0.4763, 0.7159, 0.4661, 0.7167, 0.4095, 0.7487, 0.4043, 0.6347, 0.7734, 0.6218, 0.887, 0.5833, 0.8472, 0.5419, 0.7442, 0.5511, 0.6392, 0.5609, 0.6024, 0.5812, 0.5972, 0.6194, 0.6935, 0.7167, 0.4095, 0.6946, 0.4385, 0.6736, 0.3977, 0.9248, 0.2638, 0.9483, 0.1506, 0.9419, 0.1658, 0.9371, 0.2396, 0.9445, 0.2232, 0.9602, 0.2638, 0.9592, 0.2624, 0.09229, 0.9325, 0.1243, 0.9281, 0.1243, 0.9727, 0.1104, 0.9585, 0.5932, 0.2633, 0.5905, 0.2275, 0.6147, 0.2265, 0.9035, 0.4805, 0.8925, 0.4595, 0.9025, 0.4582, 0.9191, 0.4806, 0.2529, 0.6097, 0.2634, 0.5845, 0.3155, 0.5983, 0.314, 0.6188, 0.3118, 0.686, 0.2833, 0.7064, 0.2662, 0.6889, 0.2428, 0.6441, 0.5674, 0.2312, 0.5621, 0.2182, 0.5963, 0.209, 0.5674, 0.2312, 0.5507, 0.2267, 0.5621, 0.2182, 0.5507, 0.2267, 0.537, 0.1983, 0.5621, 0.2182, 0.9373, 0.4138, 0.9232, 0.4348, 0.9213, 0.4104, 0.9261, 0.3854, 0.669, 0.1717, 0.6305, 0.1688, 0.704, 0.1288, 0.6356, 0.08731, 0.6322, 0.1861, 0.5661, 0.1839, 0.5443, 0.1213, 0.5595, 0.05503, 0.5912, 0.04568, 0.1624, 0.2245, 0.1671, 0.1892, 0.1941, 0.1805, 0.2057, 0.1876, 0.2092, 0.1975, 0.1935, 0.1997, 0.1945, 0.21, 0.442, 0.7427, 0.4502, 0.7514, 0.4574, 0.7722, 0.6103, 0.0, 0.6786, 0.01511, 0.6356, 0.08731, 0.5912, 0.04568, 0.5605, 0.02145, 0.203, 0.7069, 0.207, 0.6896, 0.2302, 0.6881, 0.217, 0.6392, 0.2238, 0.6147, 0.2428, 0.6441, 0.2662, 0.6889, 0.2725, 0.7162, 0.2572, 0.7113, 0.2672, 0.7329, 0.2442, 0.7362, 0.1998, 0.7027, 0.2376, 0.6841, 0.2382, 0.6837, 0.3302, 0.344, 0.3278, 0.3648, 0.3169, 0.3673, 0.3065, 0.3571, 0.8601, 0.6977, 0.8572, 0.6929, 0.8403, 0.7057, 0.7963, 0.665, 0.7968, 0.6499, 0.7487, 0.4043, 0.7925, 0.3727, 0.8245, 0.4558, 0.7698, 0.4763, 0.3664, 0.6306, 0.3857, 0.6349, 0.3535, 0.6393, 0.5246, 0.2695, 0.5218, 0.2633, 0.5547, 0.2822, 0.5558, 0.3145, 0.5539, 0.3329, 0.5413, 0.2959, 0.5725, 0.2957, 0.56, 0.3012, 0.5559, 0.2705, 0.5641, 0.2634, 0.6216, 0.6311, 0.6352, 0.6356, 0.6362, 0.6777, 0.7819, 0.5138, 0.6983, 0.515, 0.7159, 0.4661, 0.7698, 0.4763, 0.6515, 0.7664, 0.6456, 0.805, 0.6347, 0.7734, 0.6515, 0.7664, 0.662, 0.8035, 0.6456, 0.805, 0.1436, 0.9698, 0.1261, 0.9424, 0.1243, 0.9347, 0.1502, 0.9281, 0.1502, 0.9799, 0.5792, 0.5713, 0.5579, 0.5431, 0.5757, 0.5185, 0.6258, 0.5855, 0.6077, 0.5881, 0.1715, 0.04191, 0.1609, 0.05651, 0.1042, 0.04741, 0.1715, 0.04191, 0.1991, 0.04923, 0.1609, 0.05651, 0.1991, 0.04923, 0.1672, 0.09272, 0.1609, 0.05651, 0.2432, 0.8314, 0.2519, 0.8114, 0.277, 0.8066, 0.2705, 0.8254, 0.3957, 0.5809, 0.3857, 0.6349, 0.3664, 0.6306, 0.3609, 0.618, 0.3706, 0.5932, 0.3938, 0.5562, 0.1671, 0.1892, 0.1624, 0.2245, 0.1329, 0.1998, 0.1001, 0.137, 0.1385, 0.1368, 0.1002, 0.1689, 0.08611, 0.2852, 0.06713, 0.3108, 0.06545, 0.27, 0.2055, 0.5839, 0.23, 0.5807, 0.2453, 0.5727, 0.2271, 0.5845, 0.2685, 0.1621, 0.2979, 0.169, 0.2864, 0.1905, 0.2686, 0.201, 0.2539, 0.1973, 0.7888, 0.5563, 0.7661, 0.5458, 0.7744, 0.5229, 0.7764, 0.5232, 0.793, 0.515, 0.8054, 0.5209, 0.8001, 0.5323, 0.662, 0.8035, 0.6742, 0.8208, 0.654, 0.8507, 0.6456, 0.805, 0.224, 0.8443, 0.2064, 0.8498, 0.2432, 0.8314, 0.5547, 0.2822, 0.5218, 0.2633, 0.498, 0.255, 0.4972, 0.234, 0.4761, 0.2322, 0.479, 0.1919, 0.5559, 0.2705, 0.56, 0.3012, 0.5558, 0.3145, 0.2672, 0.7329, 0.2792, 0.7325, 0.28, 0.7575, 0.2746, 0.3493, 0.2522, 0.3562, 0.2381, 0.3542, 0.2514, 0.3397, 0.4601, 0.6414, 0.4561, 0.6181, 0.4545, 0.5809, 0.4601, 0.5756, 0.122, 0.0, 0.1042, 0.04741, 0.06098, 0.1035, 0.03913, 0.07147, 0.07463, 0.02679, 0.4391, 0.8925, 0.4391, 0.9737, 0.3949, 0.9207, 0.9562, 0.8545, 0.9645, 0.8794, 0.9645, 0.9507, 0.9199, 0.9643, 0.9111, 0.9183, 0.9378, 0.8808, 0.4535, 0.6998, 0.4502, 0.7514, 0.442, 0.7427, 0.2477, 0.5955, 0.2634, 0.5845, 0.2529, 0.6097, 0.8502, 0.785, 0.8181, 0.7307, 0.8403, 0.7057, 0.8572, 0.6929, 0.8884, 0.7207, 0.8822, 0.6876, 0.4637, 0.5538, 0.4637, 0.5832, 0.4623, 0.5611, 0.8907, 0.1832, 0.8821, 0.1701, 0.8875, 0.1531, 0.8821, 0.1701, 0.8842, 0.1395, 0.8875, 0.1531, 0.6218, 0.887, 0.613, 0.9574, 0.5482, 0.9277, 0.5833, 0.8472, 0.07772, 0.6981, 0.05262, 0.6105, 0.05963, 0.5313, 0.09682, 0.5674, 0.1559, 0.5811, 0.1387, 0.6029, 0.1109, 0.6282, 0.09882, 0.7043, 0.9493, 0.7786, 0.9193, 0.7214, 0.8884, 0.7207, 0.892, 0.8545, 0.8601, 0.6977, 0.9113, 0.7037, 1.0, 0.7799, 0.9937, 0.7208, 0.9819, 0.7418, 0.701, 0.8053, 0.7224, 0.8087, 0.7144, 0.8531, 0.2183, 0.8307, 0.1655, 0.8506, 0.1704, 0.8758, 0.1611, 0.7494, 0.1192, 0.6867, 0.1192, 0.6867, 0.1998, 0.7027, 0.2442, 0.7362, 0.2637, 0.7735, 0.2519, 0.8114, 0.2863, 0.04525, 0.3021, 0.0637, 0.2592, 0.05849, 0.8953, 0.3421, 0.9213, 0.375, 0.8837, 0.3591, 0.4563, 0.8837, 0.442, 0.8837, 0.4488, 0.8659, 0.1597, 0.2744, 0.1687, 0.2871, 0.1479, 0.3122, 0.5746, 0.367, 0.5649, 0.333, 0.5818, 0.333, 0.6279, 0.3678, 0.2477, 0.2247, 0.2547, 0.2585, 0.2326, 0.2626, 0.007588, 0.1562, 0.02868, 0.2019, 0.0, 0.2027, 0.7888, 0.8757, 0.7792, 0.8832, 0.7876, 0.8922, 0.7654, 0.8998, 0.805, 0.9166, 0.8212, 0.9307, 0.8335, 0.9338, 0.8316, 0.9555, 0.752, 0.971, 0.7227, 0.9166, 0.723, 0.9115, 0.7321, 0.9004, 0.7224, 0.8907, 0.7379, 0.886, 0.7619, 0.8805, 0.7686, 0.8706, 0.7554, 0.8545, 0.7605, 0.8584, 0.7913, 0.8614, 0.2787, 0.3983, 0.3159, 0.4009, 0.2885, 0.4025, 0.2549, 0.3072, 0.2588, 0.2808, 0.2721, 0.3095, 0.2654, 0.3265, 0.4553, 0.7827, 0.4553, 0.8659, 0.442, 0.7964, 0.454, 0.7722, 0.4553, 0.7827, 0.442, 0.7964, 0.56, 0.3012, 0.5725, 0.2957, 0.5818, 0.333, 0.5649, 0.333, 0.8611, 0.3771, 0.8401, 0.3799, 0.8295, 0.3728, 0.8649, 0.3176, 0.8725, 0.3342, 0.8837, 0.3591, 0.3705, 0.9076, 0.356, 0.8925, 0.3949, 0.9069, 0.9045, 0.0, 0.9248, 0.006199, 0.9135, 0.03287, 0.8887, 0.05515, 0.8512, 0.07467, 0.8245, 0.01374, 0.8245, 0.01374, 0.6816, 0.6688, 0.6727, 0.6761, 0.6546, 0.6393, 0.6649, 0.6233, 0.6918, 0.6316, 0.7167, 0.6323, 0.7136, 0.692, 0.7106, 0.7548, 0.6935, 0.7632, 0.6817, 0.72, 0.391, 0.4929, 0.4081, 0.497, 0.3534, 0.4633, 0.3576, 0.4185, 0.3908, 0.3966, 0.4182, 0.4105, 0.428, 0.4722, 0.4246, 0.2918, 0.4204, 0.3204, 0.4053, 0.3204, 0.3952, 0.2836, 0.4019, 0.2618, 0.6935, 0.7632, 0.7106, 0.7548, 0.7224, 0.8087, 0.701, 0.8053, 0.6879, 0.5946, 0.6929, 0.6139, 0.6779, 0.6186, 0.6667, 0.5994, 0.7005, 0.362, 0.7314, 0.2298, 0.7627, 0.2283, 0.7996, 0.2588, 0.7925, 0.3727, 0.7487, 0.4043, 0.8206, 0.8061, 0.7787, 0.7916, 0.7548, 0.7498, 0.7915, 0.7387, 0.8149, 0.7729, 0.1436, 0.3229, 0.129, 0.3138, 0.1259, 0.2745, 0.1624, 0.2245, 0.1597, 0.2744, 0.1479, 0.3122, 0.7702, 0.5966, 0.7566, 0.5827, 0.7447, 0.5558, 0.7661, 0.5458, 0.7888, 0.5563, 0.7575, 0.557, 0.2833, 0.1961, 0.2686, 0.201, 0.2864, 0.1905, 0.8611, 0.3771, 0.8837, 0.3591, 0.8747, 0.4089, 0.8607, 0.4299, 0.8245, 0.4281, 0.8393, 0.4045, 0.9602, 0.188, 0.987, 0.1506, 0.987, 0.2179, 0.2003, 0.4262, 0.2378, 0.4069, 0.2341, 0.4186, 0.1942, 0.4451, 0.279, 0.2672, 0.2588, 0.2808, 0.2547, 0.2585, 0.2384, 0.04241, 0.1991, 0.04923, 0.2199, 0.02479, 0.2579, 0.02675, 0.7968, 0.6499, 0.7963, 0.665, 0.7674, 0.6377, 0.279, 0.2672, 0.3026, 0.2448, 0.2988, 0.2859, 0.2917, 0.3215, 0.2721, 0.3095, 0.2588, 0.2808, 0.5482, 0.9277, 0.5004, 0.8603, 0.4915, 0.7463, 0.5419, 0.7442, 0.5833, 0.8472, 0.8206, 0.8061, 0.8149, 0.7729, 0.8329, 0.767, 0.3018, 0.8787, 0.2823, 0.9179, 0.2431, 0.9281, 0.2254, 0.9061, 0.253, 0.8787, 0.1881, 0.8938, 0.1459, 0.9041, 0.1748, 0.8838, 0.224, 0.8443, 0.2622, 0.8466, 0.2941, 0.8302, 0.3036, 0.8491, 0.9063, 0.1089, 0.8937, 0.1543, 0.8903, 0.1759, 0.8875, 0.1531, 0.3014, 0.3394, 0.3065, 0.3571, 0.2909, 0.3602, 0.2746, 0.3493, 0.9548, 0.003, 0.9695, 0.0, 0.9729, 0.02949, 0.9539, 0.07406, 0.9729, 0.1506, 0.9323, 0.1145, 0.9248, 0.06955, 0.3218, 0.3107, 0.3218, 0.3108, 0.3014, 0.3394, 0.2746, 0.3493, 0.2514, 0.3397, 0.2403, 0.3147, 0.2549, 0.3072, 0.2654, 0.3265, 0.2721, 0.3095, 0.2917, 0.3215, 0.2988, 0.2859, 1.0, 0.5836, 1.0, 0.5836, 0.9934, 0.6396, 0.9937, 0.7208, 1.0, 0.7799, 0.9113, 0.7037, 0.8769, 0.6423, 0.8653, 0.5807, 0.8684, 0.5285, 0.8689, 0.5349, 0.902, 0.5436, 0.9359, 0.5565, 0.1855, 0.5784, 0.1559, 0.5811, 0.1576, 0.5511, 0.9576, 0.3373, 0.948, 0.328, 0.9899, 0.3216, 0.9957, 0.3176, 0.4535, 0.6998, 0.442, 0.7427, 0.4498, 0.6797, 0.4574, 0.6581, 0.3366, 0.1617, 0.3676, 0.1669, 0.3557, 0.1885, 0.3386, 0.228, 0.3026, 0.2448, 0.293, 0.1994, 0.2979, 0.169, 0.1921, 0.9592, 0.1924, 0.9406, 0.1927, 0.9281, 0.2149, 0.9592, 0.2183, 0.8307, 0.2519, 0.8114, 0.2432, 0.8314, 0.2064, 0.8498, 0.8322, 0.3921, 0.8401, 0.3799, 0.8611, 0.3771, 0.8393, 0.4045, 0.1526, 0.9026, 0.1372, 0.8626, 0.1538, 0.8518, 0.2064, 0.8498, 0.224, 0.8443, 0.1748, 0.8838, 0.02036, 0.5959, 0.0, 0.6125, 0.01433, 0.5611, 0.1115, 0.6288, 0.2384, 0.04241, 0.2331, 0.04759, 0.1991, 0.04923, 0.5007, 0.531, 0.5134, 0.515, 0.5187, 0.5396, 0.4545, 0.5288, 0.4623, 0.497, 0.4614, 0.5254, 0.0, 0.2027, 0.02868, 0.2019, 0.007493, 0.2578, 0.5985, 0.4378, 0.5734, 0.3973, 0.5699, 0.388, 0.5746, 0.367, 0.6279, 0.3678, 0.6736, 0.3977, 0.6871, 0.4222, 0.6679, 0.5105, 0.641, 0.4774, 0.6218, 0.887, 0.655, 0.9287, 0.613, 0.9574, 0.3705, 0.9076, 0.3949, 0.9069, 0.3949, 0.9923, 0.3381, 0.9933, 0.3155, 0.9501, 0.3728, 0.8963, 0.6667, 0.5994, 0.6546, 0.6047, 0.6463, 0.5795, 0.6667, 0.5994, 0.6779, 0.6186, 0.6546, 0.6047, 0.9035, 0.4805, 0.9191, 0.4806, 0.9213, 0.501, 0.8689, 0.5349, 0.8563, 0.5434, 0.8493, 0.5243, 0.9035, 0.4805, 0.8883, 0.4668, 0.8925, 0.4595, 0.2381, 0.3542, 0.2416, 0.3634, 0.2048, 0.3557, 0.2381, 0.3542, 0.2522, 0.3562, 0.2416, 0.3634, 0.1559, 0.5811, 0.09682, 0.5674, 0.05963, 0.5313, 0.1576, 0.5511, 0.4841, 0.5752, 0.5359, 0.5261, 0.5812, 0.5972, 0.5609, 0.6024, 0.5504, 0.5709, 0.5511, 0.6392, 0.5419, 0.7442, 0.4915, 0.7463, 0.4667, 0.651, 0.4662, 0.6216, 0.09229, 0.972, 0.06639, 0.9577, 0.07797, 0.9281, 0.09229, 0.9415, 0.08188, 0.9898, 0.8262, 0.8515, 0.8863, 0.8392, 0.9073, 0.8512, 0.8785, 0.8425, 0.5187, 0.5396, 0.5036, 0.5691, 0.4751, 0.5549, 0.471, 0.5382, 0.5007, 0.531])
me_icosphere.use_remesh_preserve_volume = False
me_icosphere.use_remesh_preserve_attributes = False
me_icosphere.use_mirror_vertex_groups = False
me_icosphere.update()
me_plane = bpy.data.meshes.new('Plane')
me_plane.from_pydata([(1.706, -0.5532, 0.3734), (2.937, 0.4326, 1.859), (0.388, 1.166, 0.3246), (1.619, 2.151, 1.81), (-0.5572, 0.9121, 1.884), (-0.5688, -0.06512, 3.782), (0.1011, -0.8943, 0.958), (0.0896, -1.872, 2.855), (-1.008, 0.08732, 1.393), (-0.7791, 0.2756, 3.546), (1.138, 0.3266, 1.144), (1.367, 0.5149, 3.297), (1.274, -0.04741, 1.499), (1.269, 0.05085, 3.634), (-0.8616, 0.02242, 1.49), (-0.8672, 0.1207, 3.625), (-0.7589, 1.35, -0.1777), (-0.9325, 2.012, -2.228), (1.349, 1.829, -0.2014), (1.175, 2.491, -2.252), (0.7838, 0.9804, -0.7005), (-0.02447, 1.82, -2.512), (-1.203, 0.4477, -0.06092), (-2.011, 1.287, -1.873), (1.082, 0.2583, 0.1479), (2.022, -0.04354, 2.042), (0.7922, -1.849, -0.04411), (1.732, -2.151, 1.85), (0.8212, -1.939, -0.2614), (2.099, -2.439, 1.399), (1.031, 0.153, 0.208), (2.309, -0.3474, 1.868), (-0.3377, -1.838, 0.5825), (1.242, -2.878, 1.575), (1.1, -0.6711, -0.4827), (2.679, -1.711, 0.5096), (-0.1003, 0.3532, -0.2263), (-1.28, 0.941, -1.936), (-1.752, 0.8321, 1.078), (-2.932, 1.42, -0.6314), (-0.07557, 0.01689, 0.2471), (-1.01, 0.9303, -1.471), (-1.849, 0.4013, 1.416), (-2.784, 1.315, -0.3023), (0.632, -0.647, 1.448), (0.8363, -2.71, 2.141), (-0.8491, -1.289, -0.02594), (-0.6447, -3.352, 0.6678), (0.6558, 1.406, 1.497), (2.614, 2.018, 0.9127), (0.5975, 0.03435, -0.1358), (2.556, 0.6462, -0.72), (0.0969, 2.156, 0.8897), (2.012, 3.118, 1.13), (1.058, 0.4826, -0.07314), (2.973, 1.444, 0.1669), (0.5371, 2.654, 0.5839), (-0.5254, 3.903, -0.8622), (-1.361, 1.775, 1.219), (-2.424, 3.024, -0.2268), (-0.8719, -0.534, -0.7471), (-1.411, -0.07863, -2.795), (0.7211, 0.9312, -0.8407), (0.182, 1.387, -2.889), (0.5184, -3.475, 0.849), (-1.492, -2.669, 0.8619), (1.195, -1.77, -0.3035), (-0.816, -0.9634, -0.2906), (-0.7576, -1.82, -1.119), (-0.6537, -3.557, 0.1102), (0.6328, -0.8326, 0.1584), (0.7368, -2.57, 1.388), (0.9361, -0.942, -1.024), (0.6617, -3.017, -1.555), (-0.7944, -1.043, 0.2631), (-1.069, -3.117, -0.2678), (-0.6086, -2.045, -1.312), (0.461, -3.797, -0.612), (0.6124, -0.7892, -0.03458), (1.682, -2.54, 0.6652), (0.8709, -3.582, -0.758), (-0.5507, -2.977, -2.273), (0.6064, -1.685, 0.2486), (-0.8152, -1.08, -1.266), (1.255, -3.308, -0.7684), (-0.1819, -2.872, -2.345), (0.3454, -1.776, 0.4839), (-1.091, -1.34, -1.093), (0.4534, -0.8336, 1.352), (0.33, -0.8738, 3.494), (-0.9937, 0.7503, 1.299), (-1.117, 0.7101, 3.441), (-0.5167, -0.8924, 1.3), (-0.5037, -0.9012, 3.444), (-0.2918, 1.24, 1.308), (-0.2788, 1.231, 3.452), (-0.151, -0.8367, 0.5215), (0.6938, -2.38, 1.816), (0.3201, -2.05, -1.232), (1.165, -3.593, 0.06193), (-0.3585, -1.304, -0.9222), (-1.621, -2.719, 0.172), (1.401, -2.043, 0.1519), (0.1382, -3.458, 1.246), (-1.031, -2.452, -0.5782), (0.6724, -1.284, -0.02199), (0.2276, -3.737, -1.736), (1.931, -2.569, -1.18), (-0.6373, -1.124, -0.7132), (-1.662, -1.266, -2.602), (-1.032, 0.9927, -0.6579), (-2.057, 0.8509, -2.547), (-0.4178, 0.004009, -1.052), (-1.837, -0.3987, -2.644), (-2.011, 0.8516, 0.1544), (-3.431, 0.4489, -1.438), (-0.6829, -0.6314, -0.8441), (-2.387, -1.395, -1.96), (-2.01, -0.03093, 0.772), (-3.714, -0.795, -0.3438), (-0.609, 0.7167, -0.8462), (-2.24, 0.4144, -2.262), (-1.577, -0.6404, 0.5594), (-3.208, -0.9427, -0.8562), (-1.111, 1.357, -1.12), (-2.397, 0.805, -2.727), (-0.9941, -0.6823, -0.5138), (-2.28, -1.234, -2.121), (-0.3948, -0.3633, -1.327), (0.03739, 0.7062, -3.183), (0.7994, 1.089, -0.2121), (1.232, 2.158, -2.068), (-0.4434, 1.259, 1.375), (-1.358, 1.277, 3.361), (-1.835, -0.3067, 0.7478), (-2.749, -0.2892, 2.734), (-1.377, 1.91, 0.8562), (-2.437, 2.082, 2.71), (-0.6707, -0.02731, 1.44), (-1.731, 0.1454, 3.294), (-1.29, -0.2734, -0.02013), (-2.462, -2.087, 0.3091), (0.5494, -1.399, 0.3274), (-0.6229, -3.212, 0.6566), (1.336, -1.608, -1.759), (0.01324, -2.947, -2.761), (-0.05742, -1.43, -0.1557), (-1.38, -2.769, -1.157), (0.3938, -0.6632, -2.027), (-0.8366, -2.317, -2.655), (1.2, -1.868, -0.433), (-0.03007, -3.522, -1.06), (-0.6959, 0.5705, 0.3568), (-2.403, 0.8644, -0.8907), (-1.149, 2.376, 1.402), (-2.856, 2.67, 0.1542), (-0.383, 0.8207, 0.1414), (-1.847, 1.275, -1.374), (-1.163, 2.41, 1.371), (-2.626, 2.865, -0.1451), (-0.2211, 0.3796, -0.8575), (0.7994, 1.068, -2.632), (1.344, 1.222, 0.3695), (2.364, 1.911, -1.405), (-1.184, 2.735, 1.042), (-1.872, 2.831, 3.115), (-0.9367, 0.5709, 1.224), (-1.624, 0.6664, 3.297), (1.06, 0.9833, -0.3503), (1.777, 1.366, -2.327), (0.308, -0.9122, -0.9897), (1.024, -0.5297, -2.967), (-0.4108, 1.616, 1.29), (-0.3413, 3.242, 2.726), (-0.6748, 3.048, -0.3188), (-0.6053, 4.674, 1.116), (-0.3572, -1.692, 0.5485), (0.7849, -2.624, 2.094), (1.107, -0.1446, 0.3995), (2.249, -1.077, 1.945), (0.4463, 1.48, -0.0951), (-0.2195, 2.408, -1.956), (-0.4641, 3.106, 1.042), (-1.13, 4.035, -0.8191), (0.1198, 2.636, 0.5221), (-1.377, 3.953, -0.2715), (-1.407, 1.492, 1.502), (-2.904, 2.809, 0.7085), (-1.29, 1.573, 1.003), (-2.417, 2.935, -0.2364), (0.2589, 3.06, 1.23), (-0.8676, 4.423, -0.009062), (0.0924, 0.1556, -1.204), (1.582, 1.055, -2.484), (1.256, 0.7008, 0.5334), (2.746, 1.601, -0.7471), (-1.264, 0.2767, 1.166), (-2.816, 0.4421, -0.3527), (-0.4962, 2.232, 0.5944), (-2.048, 2.398, -0.9242), (1.049, 0.3981, -0.09746), (2.538, 1.081, -1.545), (0.262, 2.432, 0.05215), (1.751, 3.115, -1.395), (0.9173, -0.6573, -1.294), (0.2471, -0.442, -3.341), (-0.5431, 0.8101, -0.6619), (-1.213, 1.025, -2.709), (-0.393, -1.607, -0.9354), (-0.8372, -1.495, -3.042), (0.1541, 0.4783, -0.9398), (-0.2901, 0.5905, -3.047), (-0.3494, -0.7956, -1.105), (-0.3497, -0.2689, -3.175), (0.6687, 1.024, -0.6425), (0.6684, 1.551, -2.712), (0.09672, -1.5, -0.1997), (-1.423, -2.744, -1.055), (-0.3407, 0.02518, -1.639), (-1.861, -1.218, -2.495), (-1.479, -0.5515, 0.3413), (-2.611, 0.3704, -1.251), (0.065, 0.9413, 0.1084), (-1.067, 1.863, -1.484), (0.07915, -0.1285, -0.8187), (-1.179, 0.676, -2.406), (-1.5, 0.262, 0.6309), (-2.758, 1.066, -0.9564), (-0.2431, 0.06386, -1.171), (0.8734, 0.1445, -3.012), (1.509, -0.651, -0.14), (2.625, -0.5703, -1.981), (-0.4614, -1.837, -1.407), (0.8196, -1.134, 0.182), (0.9296, -3.435, -1.821), (2.211, -2.732, -0.232), (1.039, 0.9636, 0.4731), (2.817, 1.422, -0.6784), (0.8101, -0.8938, -0.6202), (2.588, -0.435, -1.772), (0.7054, 0.9799, -0.1763), (2.451, 1.15, -1.404), (1.026, -1.13, -0.01229), (2.771, -0.9606, -1.24), (0.08788, 0.2548, -0.9622), (1.202, 1.165, -2.534), (1.862, 0.1068, 0.2089), (2.976, 1.017, -1.363), (0.1149, 1.018, 1.138), (1.685, 2.114, 2.108), (0.3429, 2.24, -0.6119), (1.913, 3.336, 0.358), (0.4293, 0.616, 0.891), (1.986, 1.665, 1.974), (0.081, 2.381, -0.3175), (1.638, 3.43, 0.7655), (0.3868, 0.8801, 0.7888), (1.879, 2.034, 1.89), (-0.1355, 2.659, -0.3676), (1.357, 3.813, 0.7337), (-0.05085, 1.027, 0.7584), (0.9993, 1.936, 2.395), (-0.001174, 2.89, -0.3079), (1.049, 3.799, 1.329), (-0.5537, 0.7373, 1.375), (-1.29, 0.8406, 3.411), (-1.596, 2.579, 0.9044), (-2.332, 2.682, 2.941), (-0.1986, 2.182, 0.9009), (-1.635, 3.726, 1.261), (-1.729, 0.705, 1.13), (-3.165, 2.249, 1.49), (0.8033, -1.235, 1.264), (-0.2594, -2.478, 2.723), (-1.111, -0.6162, 0.3967), (-2.174, -1.859, 1.855), (-0.4971, 0.685, 1.298), (-1.379, 0.07371, 3.175), (-0.6457, -1.344, 0.5675), (-1.528, -1.955, 2.444), (-0.2249, 0.7608, 1.551), (-0.7883, 0.2735, 3.562), (-0.3423, -1.313, 1.016), (-0.9056, -1.8, 3.027), (-1.226, 1.635, 1.798), (-2.751, 3.166, 1.765), (-0.2048, 2.618, 0.1665), (-1.73, 4.149, 0.1339), (1.246, 0.8351, 0.4048), (2.945, 0.7338, -0.8795), (0.7058, -1.151, -0.1528), (2.405, -1.252, -1.437), (-0.9154, 1.928, 0.2663), (-1.192, 3.402, -1.264), (1.023, 2.734, 0.6922), (0.7472, 4.208, -0.838), (-0.9905, 2.006, 0.3073), (-1.192, 3.53, -1.228), (1.07, 2.611, 0.6367), (0.8688, 4.134, -0.899), (0.2526, 0.8149, -0.6087), (1.361, 1.654, -2.265), (1.918, -0.4882, -0.1542), (3.026, 0.3509, -1.81), (-1.47, 0.3436, -0.3012), (-3.309, -0.2885, 0.7029), (-0.2863, -0.7635, 1.169), (-2.125, -1.396, 2.173), (-1.241, 2.072, 1.15), (-1.965, 3.85, 0.217), (0.7629, 2.644, 0.684), (0.03845, 4.422, -0.2488), (-0.6203, -1.329, 0.1177), (0.3054, -2.711, 1.474), (0.7642, -1.909, -1.417), (1.69, -3.29, -0.0598), (-0.2084, 1.91, 1.249), (0.08283, 3.84, 2.172), (-0.4037, 2.862, -0.6797), (-0.1125, 4.792, 0.2436), (1.138, -2.365, -1.13), (-0.7565, -3.29, -1.528), (0.3364, -1.495, 0.6594), (-1.558, -2.419, 0.2611), (0.2477, -0.8539, 0.7345), (2.27, -1.522, 1.109), (-0.07842, -2.562, -0.5508), (1.944, -3.23, -0.1761), (0.7016, -2.96, -1.189), (2.547, -2.083, -0.5029), (-0.05663, -0.9978, -1.658), (1.789, -0.1207, -0.9719), (-1.391, 0.6874, 0.0555), (-3.26, -0.1499, 0.7271), (-0.4716, -1.256, 0.1909), (-2.34, -2.094, 0.8625), (0.4012, 0.2751, 1.189), (1.578, -0.3639, 2.881), (0.008814, -1.786, 0.6834), (1.186, -2.425, 2.375), (-0.3975, -0.05734, 1.866), (0.6248, -0.8624, 3.617), (0.8475, -1.296, 0.5701), (1.87, -2.101, 2.322), (-0.3158, 0.3637, 1.626), (0.8527, 0.009242, 3.387), (0.5254, -1.385, 0.7157), (1.694, -1.739, 2.477), (-0.6547, 2.161, -0.4006), (-0.09162, 2.677, -2.447), (1.414, 1.605, 0.02822), (1.977, 2.121, -2.018), (-0.7863, -1.841, -0.6353), (-1.521, -1.98, -2.658), (-0.05924, 0.1484, -1.036), (-0.7935, 0.009569, -3.058), (1.628, -1.194, -0.6628), (2.048, -1.532, -2.751), (-0.4746, -1.5, -1.036), (-0.05458, -1.839, -3.124), (1.4, -0.7097, -0.9386), (1.688, -1.385, -2.94), (-0.2505, -2.041, -0.7267), (0.03737, -2.717, -2.728), (1.011, -0.7145, -0.7124), (1.726, -0.215, -2.666), (0.9277, 1.364, -0.2117), (1.642, 1.864, -2.166), (-0.5076, -1.263, -1.095), (-0.1805, -2.449, -2.857), (1.603, -1.283, -0.689), (1.93, -2.469, -2.451), (-0.9046, 0.6493, 1.989), (-3.044, 0.5292, 2.136), (-1.074, 1.118, -0.1007), (-3.214, 0.9979, 0.04627), (-0.8718, 1.362, 1.971), (-2.992, 1.154, 2.261), (-1.081, 0.6717, -0.05414), (-3.201, 0.463, 0.2363), (0.8749, 0.2746, -0.5473), (3.006, 0.3088, -0.5721), (0.9171, -1.405, 0.7651), (3.048, -1.37, 0.7403), (0.09439, -1.802, 0.6074), (2.07, -2.617, 0.7313), (0.7152, -0.5429, -1.009), (2.691, -1.358, -0.8854), (0.5291, -0.7687, 0.8492), (2.545, -1.493, 1.147), (0.6101, -1.395, -1.219), (2.626, -2.119, -0.921), (0.9686, -1.53, 0.5218), (-0.1553, -3.243, 1.226), (-0.03365, -1.66, -1.394), (-1.158, -3.373, -0.6901), (-0.866, 0.8887, 0.03067), (-2.343, 0.8683, -1.545), (-1.41, -1.132, 0.5669), (-2.887, -1.152, -1.009), (1.08, -1.858, -0.459), (0.6718, -3.29, -2.055), (-0.6202, -0.6521, -1.105), (-1.029, -2.084, -2.702), (0.5967, -1.682, 0.1139), (1.584, -1.913, 2.008), (1.316, 0.3383, -0.01468), (2.304, 0.1072, 1.879), (-1.371, 2.441, 0.2981), (-1.355, 4.481, 0.9572), (0.763, 2.363, 0.4888), (0.7791, 4.403, 1.148), (0.8948, -1.348, 0.3369), (1.402, -3.44, -0.04307), (-0.8187, -1.518, -1.011), (-0.3113, -3.611, -1.391), (0.0378, -2.806, -1.233), (2.205, -2.878, -1.316), (0.1164, -0.6436, -1.066), (2.284, -0.716, -1.149), (0.1214, -1.69, 0.1812), (2.249, -1.821, 0.6364), (0.5855, -1.531, -1.943), (2.713, -1.663, -1.487), (0.07111, 0.07395, 0.8365), (1.339, -0.2527, 2.547), (1.483, -0.9706, -0.4101), (2.751, -1.297, 1.3)], [], [(0, 2, 3, 1), (4, 5, 7, 6), (8, 9, 11, 10), (12, 13, 15, 14), (16, 18, 19, 17), (20, 21, 23, 22), (24, 25, 27, 26), (28, 30, 31, 29), (32, 34, 35, 33), (36, 38, 39, 37), (40, 42, 43, 41), (44, 46, 47, 45), (48, 50, 51, 49), (52, 54, 55, 53), (56, 57, 59, 58), (60, 61, 63, 62), (64, 65, 67, 66), (68, 70, 71, 69), (72, 73, 75, 74), (76, 78, 79, 77), (80, 82, 83, 81), (84, 86, 87, 85), (88, 89, 91, 90), (92, 93, 95, 94), (96, 98, 99, 97), (100, 102, 103, 101), (104, 106, 107, 105), (108, 110, 111, 109), (112, 113, 115, 114), (116, 118, 119, 117), (120, 121, 123, 122), (124, 125, 127, 126), (128, 130, 131, 129), (132, 134, 135, 133), (136, 138, 139, 137), (140, 142, 143, 141), (144, 146, 147, 145), (148, 150, 151, 149), (152, 154, 155, 153), (156, 158, 159, 157), (160, 162, 163, 161), (164, 166, 167, 165), (168, 170, 171, 169), (172, 173, 175, 174), (176, 178, 179, 177), (180, 181, 183, 182), (184, 185, 187, 186), (188, 190, 191, 189), (192, 193, 195, 194), (196, 198, 199, 197), (200, 201, 203, 202), (204, 206, 207, 205), (208, 210, 211, 209), (212, 214, 215, 213), (216, 217, 219, 218), (220, 222, 223, 221), (224, 226, 227, 225), (228, 229, 231, 230), (232, 234, 235, 233), (236, 238, 239, 237), (240, 242, 243, 241), (244, 245, 247, 246), (248, 249, 251, 250), (252, 253, 255, 254), (256, 257, 259, 258), (260, 261, 263, 262), (264, 266, 267, 265), (268, 269, 271, 270), (272, 273, 275, 274), (276, 278, 279, 277), (280, 281, 283, 282), (284, 286, 287, 285), (288, 290, 291, 289), (292, 294, 295, 293), (296, 298, 299, 297), (300, 301, 303, 302), (304, 306, 307, 305), (308, 310, 311, 309), (312, 314, 315, 313), (316, 317, 319, 318), (320, 322, 323, 321), (324, 326, 327, 325), (328, 330, 331, 329), (332, 334, 335, 333), (336, 338, 339, 337), (340, 342, 343, 341), (344, 346, 347, 345), (348, 350, 351, 349), (352, 353, 355, 354), (356, 358, 359, 357), (360, 362, 363, 361), (364, 365, 367, 366), (368, 369, 371, 370), (372, 374, 375, 373), (376, 378, 379, 377), (380, 381, 383, 382), (384, 386, 387, 385), (388, 390, 391, 389), (392, 393, 395, 394), (396, 397, 399, 398), (400, 402, 403, 401), (404, 406, 407, 405), (408, 409, 411, 410), (412, 414, 415, 413), (416, 418, 419, 417), (420, 422, 423, 421), (424, 426, 427, 425)])
_uv = me_plane.uv_layers.new(name='UVMap')
_uv.uv.foreach_set('vector', [1.49e-07, 1.0, 1.0, 1.0, 1.0, 0.0, 0.0, 1.49e-07, 1.49e-07, 1.0, 0.0, 1.49e-07, 1.0, 0.0, 1.0, 1.0, 1.49e-07, 1.0, 0.0, 1.49e-07, 1.0, 0.0, 1.0, 1.0, 1.49e-07, 1.0, 0.0, 1.49e-07, 1.0, 0.0, 1.0, 1.0, 1.49e-07, 1.0, 1.0, 1.0, 1.0, 0.0, 0.0, 1.49e-07, 1.49e-07, 1.0, 0.0, 1.49e-07, 1.0, 0.0, 1.0, 1.0, 1.49e-07, 1.0, 0.0, 1.49e-07, 1.0, 0.0, 1.0, 1.0, 1.49e-07, 1.0, 1.0, 1.0, 1.0, 0.0, 0.0, 1.49e-07, 1.49e-07, 1.0, 1.0, 1.0, 1.0, 0.0, 0.0, 1.49e-07, 1.49e-07, 1.0, 1.0, 1.0, 1.0, 0.0, 0.0, 1.49e-07, 1.49e-07, 1.0, 1.0, 1.0, 1.0, 0.0, 0.0, 1.49e-07, 1.49e-07, 1.0, 1.0, 1.0, 1.0, 0.0, 0.0, 1.49e-07, 1.49e-07, 1.0, 1.0, 1.0, 1.0, 0.0, 0.0, 1.49e-07, 1.49e-07, 1.0, 1.0, 1.0, 1.0, 0.0, 0.0, 1.49e-07, 1.49e-07, 1.0, 0.0, 1.49e-07, 1.0, 0.0, 1.0, 1.0, 1.49e-07, 1.0, 0.0, 1.49e-07, 1.0, 0.0, 1.0, 1.0, 1.49e-07, 1.0, 0.0, 1.49e-07, 1.0, 0.0, 1.0, 1.0, 1.49e-07, 1.0, 1.0, 1.0, 1.0, 0.0, 0.0, 1.49e-07, 1.49e-07, 1.0, 0.0, 1.49e-07, 1.0, 0.0, 1.0, 1.0, 1.49e-07, 1.0, 1.0, 1.0, 1.0, 0.0, 0.0, 1.49e-07, 1.49e-07, 1.0, 1.0, 1.0, 1.0, 0.0, 0.0, 1.49e-07, 1.49e-07, 1.0, 1.0, 1.0, 1.0, 0.0, 0.0, 1.49e-07, 1.49e-07, 1.0, 0.0, 1.49e-07, 1.0, 0.0, 1.0, 1.0, 1.49e-07, 1.0, 0.0, 1.49e-07, 1.0, 0.0, 1.0, 1.0, 1.49e-07, 1.0, 1.0, 1.0, 1.0, 0.0, 0.0, 1.49e-07, 1.49e-07, 1.0, 1.0, 1.0, 1.0, 0.0, 0.0, 1.49e-07, 1.49e-07, 1.0, 1.0, 1.0, 1.0, 0.0, 0.0, 1.49e-07, 1.49e-07, 1.0, 1.0, 1.0, 1.0, 0.0, 0.0, 1.49e-07, 1.49e-07, 1.0, 0.0, 1.49e-07, 1.0, 0.0, 1.0, 1.0, 1.49e-07, 1.0, 1.0, 1.0, 1.0, 0.0, 0.0, 1.49e-07, 1.49e-07, 1.0, 0.0, 1.49e-07, 1.0, 0.0, 1.0, 1.0, 1.49e-07, 1.0, 0.0, 1.49e-07, 1.0, 0.0, 1.0, 1.0, 1.49e-07, 1.0, 1.0, 1.0, 1.0, 0.0, 0.0, 1.49e-07, 1.49e-07, 1.0, 1.0, 1.0, 1.0, 0.0, 0.0, 1.49e-07, 1.49e-07, 1.0, 1.0, 1.0, 1.0, 0.0, 0.0, 1.49e-07, 1.49e-07, 1.0, 1.0, 1.0, 1.0, 0.0, 0.0, 1.49e-07, 1.49e-07, 1.0, 1.0, 1.0, 1.0, 0.0, 0.0, 1.49e-07, 1.49e-07, 1.0, 1.0, 1.0, 1.0, 0.0, 0.0, 1.49e-07, 1.49e-07, 1.0, 1.0, 1.0, 1.0, 0.0, 0.0, 1.49e-07, 1.49e-07, 1.0, 1.0, 1.0, 1.0, 0.0, 0.0, 1.49e-07, 1.49e-07, 1.0, 1.0, 1.0, 1.0, 0.0, 0.0, 1.49e-07, 1.49e-07, 1.0, 1.0, 1.0, 1.0, 0.0, 0.0, 1.49e-07, 1.49e-07, 1.0, 1.0, 1.0, 1.0, 0.0, 0.0, 1.49e-07, 1.49e-07, 1.0, 0.0, 1.49e-07, 1.0, 0.0, 1.0, 1.0, 1.49e-07, 1.0, 1.0, 1.0, 1.0, 0.0, 0.0, 1.49e-07, 1.49e-07, 1.0, 0.0, 1.49e-07, 1.0, 0.0, 1.0, 1.0, 1.49e-07, 1.0, 0.0, 1.49e-07, 1.0, 0.0, 1.0, 1.0, 1.49e-07, 1.0, 1.0, 1.0, 1.0, 0.0, 0.0, 1.49e-07, 1.49e-07, 1.0, 0.0, 1.49e-07, 1.0, 0.0, 1.0, 1.0, 1.49e-07, 1.0, 1.0, 1.0, 1.0, 0.0, 0.0, 1.49e-07, 1.49e-07, 1.0, 0.0, 1.49e-07, 1.0, 0.0, 1.0, 1.0, 1.49e-07, 1.0, 1.0, 1.0, 1.0, 0.0, 0.0, 1.49e-07, 1.49e-07, 1.0, 1.0, 1.0, 1.0, 0.0, 0.0, 1.49e-07, 1.49e-07, 1.0, 1.0, 1.0, 1.0, 0.0, 0.0, 1.49e-07, 1.49e-07, 1.0, 0.0, 1.49e-07, 1.0, 0.0, 1.0, 1.0, 1.49e-07, 1.0, 1.0, 1.0, 1.0, 0.0, 0.0, 1.49e-07, 1.49e-07, 1.0, 1.0, 1.0, 1.0, 0.0, 0.0, 1.49e-07, 1.49e-07, 1.0, 0.0, 1.49e-07, 1.0, 0.0, 1.0, 1.0, 1.49e-07, 1.0, 1.0, 1.0, 1.0, 0.0, 0.0, 1.49e-07, 1.49e-07, 1.0, 1.0, 1.0, 1.0, 0.0, 0.0, 1.49e-07, 1.49e-07, 1.0, 1.0, 1.0, 1.0, 0.0, 0.0, 1.49e-07, 1.49e-07, 1.0, 0.0, 1.49e-07, 1.0, 0.0, 1.0, 1.0, 1.49e-07, 1.0, 0.0, 1.49e-07, 1.0, 0.0, 1.0, 1.0, 1.49e-07, 1.0, 0.0, 1.49e-07, 1.0, 0.0, 1.0, 1.0, 1.49e-07, 1.0, 0.0, 1.49e-07, 1.0, 0.0, 1.0, 1.0, 1.49e-07, 1.0, 0.0, 1.49e-07, 1.0, 0.0, 1.0, 1.0, 1.49e-07, 1.0, 1.0, 1.0, 1.0, 0.0, 0.0, 1.49e-07, 1.49e-07, 1.0, 0.0, 1.49e-07, 1.0, 0.0, 1.0, 1.0, 1.49e-07, 1.0, 0.0, 1.49e-07, 1.0, 0.0, 1.0, 1.0, 1.49e-07, 1.0, 1.0, 1.0, 1.0, 0.0, 0.0, 1.49e-07, 1.49e-07, 1.0, 0.0, 1.49e-07, 1.0, 0.0, 1.0, 1.0, 1.49e-07, 1.0, 1.0, 1.0, 1.0, 0.0, 0.0, 1.49e-07, 1.49e-07, 1.0, 1.0, 1.0, 1.0, 0.0, 0.0, 1.49e-07, 1.49e-07, 1.0, 1.0, 1.0, 1.0, 0.0, 0.0, 1.49e-07, 1.49e-07, 1.0, 1.0, 1.0, 1.0, 0.0, 0.0, 1.49e-07, 1.49e-07, 1.0, 0.0, 1.49e-07, 1.0, 0.0, 1.0, 1.0, 1.49e-07, 1.0, 1.0, 1.0, 1.0, 0.0, 0.0, 1.49e-07, 1.49e-07, 1.0, 1.0, 1.0, 1.0, 0.0, 0.0, 1.49e-07, 1.49e-07, 1.0, 1.0, 1.0, 1.0, 0.0, 0.0, 1.49e-07, 1.49e-07, 1.0, 0.0, 1.49e-07, 1.0, 0.0, 1.0, 1.0, 1.49e-07, 1.0, 1.0, 1.0, 1.0, 0.0, 0.0, 1.49e-07, 1.49e-07, 1.0, 1.0, 1.0, 1.0, 0.0, 0.0, 1.49e-07, 1.49e-07, 1.0, 1.0, 1.0, 1.0, 0.0, 0.0, 1.49e-07, 1.49e-07, 1.0, 1.0, 1.0, 1.0, 0.0, 0.0, 1.49e-07, 1.49e-07, 1.0, 1.0, 1.0, 1.0, 0.0, 0.0, 1.49e-07, 1.49e-07, 1.0, 1.0, 1.0, 1.0, 0.0, 0.0, 1.49e-07, 1.49e-07, 1.0, 1.0, 1.0, 1.0, 0.0, 0.0, 1.49e-07, 1.49e-07, 1.0, 1.0, 1.0, 1.0, 0.0, 0.0, 1.49e-07, 1.49e-07, 1.0, 0.0, 1.49e-07, 1.0, 0.0, 1.0, 1.0, 1.49e-07, 1.0, 1.0, 1.0, 1.0, 0.0, 0.0, 1.49e-07, 1.49e-07, 1.0, 1.0, 1.0, 1.0, 0.0, 0.0, 1.49e-07, 1.49e-07, 1.0, 0.0, 1.49e-07, 1.0, 0.0, 1.0, 1.0, 1.49e-07, 1.0, 0.0, 1.49e-07, 1.0, 0.0, 1.0, 1.0, 1.49e-07, 1.0, 1.0, 1.0, 1.0, 0.0, 0.0, 1.49e-07, 1.49e-07, 1.0, 1.0, 1.0, 1.0, 0.0, 0.0, 1.49e-07, 1.49e-07, 1.0, 0.0, 1.49e-07, 1.0, 0.0, 1.0, 1.0, 1.49e-07, 1.0, 1.0, 1.0, 1.0, 0.0, 0.0, 1.49e-07, 1.49e-07, 1.0, 1.0, 1.0, 1.0, 0.0, 0.0, 1.49e-07, 1.49e-07, 1.0, 0.0, 1.49e-07, 1.0, 0.0, 1.0, 1.0, 1.49e-07, 1.0, 0.0, 1.49e-07, 1.0, 0.0, 1.0, 1.0, 1.49e-07, 1.0, 1.0, 1.0, 1.0, 0.0, 0.0, 1.49e-07, 1.49e-07, 1.0, 1.0, 1.0, 1.0, 0.0, 0.0, 1.49e-07, 1.49e-07, 1.0, 0.0, 1.49e-07, 1.0, 0.0, 1.0, 1.0, 1.49e-07, 1.0, 1.0, 1.0, 1.0, 0.0, 0.0, 1.49e-07, 1.49e-07, 1.0, 1.0, 1.0, 1.0, 0.0, 0.0, 1.49e-07, 1.49e-07, 1.0, 1.0, 1.0, 1.0, 0.0, 0.0, 1.49e-07, 1.49e-07, 1.0, 1.0, 1.0, 1.0, 0.0, 0.0, 1.49e-07])
me_plane.use_remesh_preserve_volume = False
me_plane.use_remesh_preserve_attributes = False
me_plane.use_mirror_vertex_groups = False
me_plane.update()
me_plane.normals_split_custom_set([tuple(v) for v in zip(*[iter([0.8269, -0.5146, 0.2266, 0.07819, 0.9292, 0.3612, 0.4498, 0.6354, 0.6276, 0.814, 0.03763, 0.5797, -0.2914, 0.5033, 0.8135, -0.05015, 0.05874, 0.997, 0.1716, -0.6406, 0.7484, 0.07895, -0.8643, 0.4967, -0.7269, 0.06397, 0.6838, -0.1451, 0.1765, 0.9736, 0.4551, 0.1547, 0.8769, 0.6767, 0.06873, 0.7331, 0.6608, -0.1326, 0.7388, 0.4363, 0.03071, 0.8993, -0.1635, 0.1277, 0.9782, -0.6249, 0.01437, 0.7806, -0.6877, 0.7106, -0.1491, 0.5043, 0.8594, 0.08482, 0.1143, 0.7616, -0.6378, -0.5538, 0.525, -0.6463, 0.3744, 0.7097, -0.5968, -0.3264, 0.4958, -0.8048, -0.7667, 0.2968, -0.5692, -0.9568, 0.1958, -0.2148, 0.9616, -0.099, 0.2558, 0.7158, -0.08665, 0.6929, 0.5632, -0.699, 0.4406, 0.2914, -0.9503, -0.1099, 0.2747, -0.9442, -0.1819, 0.9311, -0.2149, 0.2947, 0.7678, -0.2002, 0.6086, 0.5968, -0.742, 0.3053, -0.1453, -0.9882, 0.04908, 0.5553, -0.7717, -0.31, 0.7511, -0.6401, 0.1615, 0.4078, -0.8612, 0.3033, -0.7982, 0.1533, -0.5826, -0.8615, 0.4145, 0.2933, -0.8889, 0.3721, -0.2673, -0.6857, 0.2116, -0.6965, -0.775, -0.5928, 0.2192, -0.8812, 0.236, 0.4096, -0.9028, 0.3794, -0.2025, -0.6985, 0.2719, -0.662, 0.4268, -0.5169, 0.7421, -0.5149, -0.8218, -0.2439, -0.1234, -0.9922, -0.01649, 0.3392, -0.8267, 0.449, 0.2527, 0.6426, 0.7233, 0.6793, -0.6638, -0.3129, 0.9919, 0.0353, -0.1219, 0.7226, 0.5377, 0.4345, -0.08869, 0.9069, 0.4119, 0.9841, 0.1671, 0.0597, 0.9055, 0.3445, 0.2477, 0.4381, 0.7888, 0.431, 0.04904, 0.951, 0.3053, -0.3202, 0.9389, -0.1259, -0.6887, 0.7199, -0.08594, -0.5949, 0.717, 0.3633, -0.6691, -0.4748, -0.5717, -0.584, -0.157, -0.7964, -0.2541, 0.2958, -0.9208, 0.2686, 0.6144, -0.7419, 0.1875, -0.9796, 0.07225, -0.4243, -0.9054, 0.0171, -0.5858, -0.718, -0.3758, 0.4124, -0.8961, -0.1644, -0.3525, -0.7805, -0.5163, 0.3777, -0.9258, 0.01219, 0.3043, -0.9073, 0.2902, -0.1342, -0.9801, -0.1463, 0.3147, -0.7848, -0.5339, 0.1035, -0.8956, -0.4326, -0.281, -0.9263, -0.2508, -0.5743, -0.812, -0.1037, -0.2795, -0.8018, -0.5282, 0.3418, -0.9315, -0.1243, 0.5024, -0.8558, 0.1236, 0.1023, -0.9662, -0.2367, 0.1859, -0.9503, -0.2498, 0.2589, -0.9659, -0.006688, -0.4795, -0.6098, -0.631, -0.1967, -0.7939, -0.5754, 0.2764, -0.9309, -0.2389, 0.161, -0.9848, 0.06541, -0.5246, -0.6473, -0.553, -0.1248, -0.7994, -0.5877, 0.3286, -0.6575, 0.6781, 0.2414, -0.2499, 0.9377, -0.2658, 0.322, 0.9087, -0.6603, 0.4721, 0.584, -0.3286, -0.7247, 0.6057, -0.02536, -0.2597, 0.9654, -0.01503, 0.4343, 0.9006, -0.2494, 0.7065, 0.6623, -0.2054, -0.961, 0.185, 0.01767, -0.8761, -0.4817, 0.289, -0.9544, -0.07449, 0.3162, -0.847, 0.4272, -0.2917, -0.7891, -0.5406, 0.4727, -0.8812, -0.003446, 0.1122, -0.9822, 0.1508, -0.461, -0.8701, -0.1746, -0.3497, -0.8697, -0.3483, 0.007139, -0.9028, -0.4299, 0.4375, -0.847, -0.3021, 0.3006, -0.9474, -0.1097, -0.4454, -0.7378, -0.5073, -0.8012, 0.4271, -0.4192, -0.7194, 0.1285, -0.6826, -0.5464, -0.4357, -0.7152, -0.5748, -0.2451, -0.7807, -0.6392, -0.218, -0.7375, -0.8932, 0.07868, -0.4427, -0.9357, 0.34, -0.09385, -0.5692, -0.5506, -0.6106, -0.9949, -0.008035, 0.1008, -0.94, -0.1917, -0.2821, -0.6806, -0.4247, -0.597, -0.728, 0.2967, -0.618, -0.7579, 0.02472, -0.652, -0.8786, -0.2687, -0.3947, -0.9157, -0.4016, 0.01153, -0.7199, 0.4831, -0.4983, -0.7349, 0.1073, -0.6696, -0.671, -0.3943, -0.6279, -0.7006, -0.535, -0.4721, -0.4541, -0.4269, -0.782, 0.4634, 0.8844, -0.05528, 0.1832, 0.7208, -0.6685, -0.274, 0.02326, -0.9615, -0.3136, 0.6938, 0.6483, -0.9811, -0.1679, 0.09631, -0.8068, 0.008671, 0.5907, -0.3318, 0.4711, 0.8173, -0.6218, 0.7451, 0.2414, -0.5366, -0.04628, 0.8425, -0.4798, 0.1551, 0.8636, -0.5897, 0.6121, 0.5269, -0.9295, -0.2717, -0.2495, 0.2661, -0.9629, 0.04508, -0.1266, -0.9919, -0.01406, -0.7334, -0.6604, -0.1612, 0.3088, -0.7692, -0.5595, -0.1055, -0.9633, -0.2468, -0.3915, -0.8072, -0.4417, -0.08944, -0.778, -0.6218, -0.06086, -0.5391, -0.8401, 0.3899, -0.8979, -0.2041, -0.0285, -0.937, -0.3483, -0.2997, -0.6766, -0.6726, -0.8962, 0.4223, 0.136, -0.4409, 0.8066, 0.3937, -0.7595, 0.6496, -0.03402, -0.8928, 0.2352, -0.3842, -0.7259, 0.6869, 0.03503, -0.4442, 0.8103, 0.3822, -0.7246, 0.6843, -0.08118, -0.7946, 0.3502, -0.4959, -0.5896, 0.03733, -0.8068, 0.6837, 0.6187, 0.387, 0.7372, 0.59, -0.3294, -0.003839, 0.1974, -0.9803, -0.4481, 0.8488, 0.2808, -0.6986, 0.39, 0.5999, -0.4346, 0.3187, 0.8423, -0.398, 0.7082, 0.5832, 0.7155, 0.6813, -0.155, -0.01484, -0.7886, -0.6147, 0.1032, -0.4332, -0.8954, 0.4637, 0.3323, -0.8213, -0.2825, 0.7818, 0.5558, -0.09686, 0.7934, 0.601, -0.2141, 0.9409, 0.2624, -0.3918, 0.9188, -0.04702, -0.1754, -0.9835, 0.0447, 0.8306, -0.4281, 0.356, 0.7217, -0.4111, 0.5568, 0.3309, -0.8283, 0.4521, 0.02977, 0.9989, 0.03664, -0.3678, 0.7276, -0.5791, -0.4262, 0.8959, -0.125, -0.2387, 0.9164, 0.3214, -0.1094, 0.9599, 0.2581, -0.4547, 0.8902, -0.02599, -0.7295, 0.6793, 0.07983, -0.6086, 0.6447, 0.4626, -0.6431, 0.6966, 0.318, -0.02146, 0.9101, 0.4139, -0.3239, 0.9444, 0.05607, -0.6978, 0.7104, -0.09184, -0.2992, -0.2118, -0.9304, 0.3701, 0.1761, -0.9121, 0.8994, 0.4337, -0.05367, 0.7984, 0.3224, 0.5085, -0.8605, 0.1845, 0.4748, -0.35, 0.9041, 0.2452, -0.7239, 0.6329, -0.2746, -0.9556, 0.1268, -0.2659, 0.9988, 0.04711, 0.01512, 0.8772, 0.1989, -0.437, 0.3267, 0.9147, -0.2379, -0.0921, 0.9891, 0.1153, 0.2802, -0.6777, -0.6799, -0.7346, 0.4129, -0.5383, -0.5971, 0.1733, -0.7833, -0.1571, -0.3469, -0.9247, -0.2609, -0.8256, -0.5003, -0.3206, 0.1051, -0.9414, -0.3652, -0.001189, -0.9309, -0.3545, -0.5219, -0.7759, -0.3725, -0.6383, -0.6737, 0.2478, 0.7929, -0.5567, -0.08058, 0.3895, -0.9175, -0.328, -0.2705, -0.9051, -0.02273, -0.9687, -0.247, -0.4048, -0.8089, -0.4265, -0.5885, -0.4133, -0.6949, -0.4536, -0.2181, -0.8641, -0.9196, -0.3837, -0.08413, -0.3292, 0.9362, 0.1227, -0.6308, 0.5825, -0.5126, -0.8798, 0.05983, -0.4715, -0.2831, -0.4911, -0.8238, -0.983, 0.1339, 0.1255, -0.8907, 0.2723, -0.364, -0.6163, 0.08163, -0.7833, -0.4841, -0.2282, -0.8447, 0.03212, -0.2123, -0.9767, 0.7098, -0.4699, -0.5248, 0.7535, -0.6558, -0.04661, -0.2581, -0.7811, -0.5686, 0.1458, -0.8905, -0.4309, 0.5367, -0.8404, -0.07482, 0.4194, -0.9076, 0.01858, 0.6427, 0.5857, 0.4937, 0.3314, -0.8497, -0.4102, 0.754, -0.4393, -0.4884, 0.9342, 0.3554, -0.03237, 0.4381, 0.8968, -0.06125, 0.4877, -0.871, -0.05987, 0.7781, -0.5568, -0.2908, 0.8813, 0.2546, -0.3981, -0.3441, -0.1302, -0.9298, 0.1845, 0.2425, -0.9524, 0.9481, 0.1377, -0.2868, 0.956, -0.1832, 0.2291, -0.02636, 0.6676, 0.7441, 0.455, 0.5916, 0.6655, 0.3947, 0.8798, 0.2651, -0.1124, 0.9792, -0.1692, 0.2789, 0.4598, 0.8431, 0.5792, 0.4687, 0.6669, 0.3184, 0.8844, 0.3413, -0.2011, 0.9785, -0.0467, 0.1764, 0.6781, 0.7135, 0.5181, 0.5721, 0.6358, 0.215, 0.9264, 0.3092, -0.2695, 0.9612, -0.05844, -0.2303, 0.7835, 0.5772, 0.2956, 0.6014, 0.7423, 0.156, 0.9, 0.4071, -0.2069, 0.9782, -0.01665, -0.4323, 0.4978, 0.7518, -0.5653, 0.7965, 0.2146, -0.5025, 0.6824, 0.5308, -0.3188, 0.3617, 0.8761, -0.2083, 0.9002, 0.3824, -0.4368, 0.8618, 0.258, -0.7726, 0.5962, 0.2183, -0.8726, 0.3684, 0.3208, 0.4424, -0.7478, 0.4951, 0.06146, -0.7876, 0.6132, -0.6875, -0.6446, 0.3345, -0.8475, -0.53, -0.02923, -0.4302, 0.4847, 0.7616, -0.392, -0.9181, 0.05897, -0.429, -0.6959, 0.576, -0.3948, 0.1219, 0.9107, -0.1811, 0.4835, 0.8564, -0.1466, 0.1759, 0.9734, -0.1619, -0.6032, 0.781, -0.1784, -0.9218, 0.3441, -0.4922, 0.6716, 0.5538, -0.2556, 0.9595, 0.118, -0.4789, 0.8768, 0.0433, -0.6165, 0.7339, 0.2853, 0.7852, 0.4333, 0.4424, 0.3175, -0.9324, -0.1727, 0.6557, -0.6523, -0.3802, 0.9904, 0.04444, -0.1309, -0.5655, 0.8205, 0.08399, 0.2189, 0.9097, 0.353, -0.01298, 0.9983, -0.0574, -0.4985, 0.8257, -0.2641, -0.5678, 0.8178, 0.09369, 0.2477, 0.9035, 0.3498, 0.01673, 0.9974, -0.06991, -0.4869, 0.8383, -0.2453, -0.2426, 0.6539, -0.7166, 0.2652, 0.5039, -0.8221, 0.8855, -0.1533, -0.4385, 0.8611, -0.5085, -0.000916, -0.9418, 0.1008, -0.3208, -0.2134, -0.7418, 0.6358, -0.7165, -0.4907, 0.4958, -0.9982, -0.05114, -0.03036, -0.5298, 0.7773, 0.3393, 0.1372, 0.9278, 0.347, -0.153, 0.9871, 0.04654, -0.534, 0.8443, 0.04402, -0.4036, -0.8995, -0.1675, 0.1503, -0.8491, -0.5064, 0.4041, -0.9119, -0.07147, 0.1789, -0.9411, 0.2869, -0.1845, 0.8342, 0.5197, -0.0344, 0.8671, 0.4969, -0.1574, 0.9782, 0.1355, -0.3552, 0.9219, -0.1548, 0.2692, -0.89, -0.368, 0.1831, -0.9667, 0.1786, -0.4932, -0.8567, -0.1512, -0.2123, -0.8635, -0.4576, 0.168, -0.9087, 0.3822, -0.05559, -0.952, -0.3011, 0.4487, -0.8899, -0.08245, 0.7246, -0.6053, 0.3296, 0.1339, -0.9196, -0.3694, -0.208, -0.6419, -0.7381, 0.81, -0.4085, -0.4207, 0.649, -0.7527, -0.1104, -0.9357, 0.3281, -0.1297, -0.3442, -0.9311, -0.1203, -0.7193, -0.6947, -0.006291, -0.9998, -0.008723, -0.01663, 0.2978, 0.1164, 0.9475, 0.02256, -0.9919, 0.125, 0.4334, -0.7315, 0.5264, 0.5619, -0.1357, 0.816, -0.2115, -0.04104, 0.9765, 0.4343, -0.8795, 0.1945, 0.5781, -0.6224, 0.5277, 0.3167, -0.2326, 0.9196, -0.2272, 0.2456, 0.9424, 0.2891, -0.928, 0.2352, 0.5695, -0.551, 0.6099, 0.3591, 0.02423, 0.933, -0.4979, 0.8556, -0.1412, 0.6031, 0.7716, 0.2023, 0.4982, 0.651, -0.5727, -0.3187, 0.7071, -0.6312, -0.3644, -0.8392, -0.4037, -0.4558, -0.5731, -0.6811, -0.4539, -0.1654, -0.8755, -0.4198, -0.2017, -0.8849, 0.5908, -0.7645, -0.2579, -0.3057, -0.785, -0.5389, -0.1597, -0.6246, -0.7644, 0.3899, -0.6489, -0.6534, 0.5691, -0.6904, -0.4467, -0.1556, -0.906, -0.3936, -0.09233, -0.7634, -0.6393, 0.2895, -0.6205, -0.7288, 0.4497, -0.777, -0.4406, 0.3845, -0.373, -0.8444, 0.3829, 0.5812, -0.7181, 0.4338, 0.901, 0.007344, -0.3536, -0.7292, -0.5858, -0.1536, -0.7164, -0.6806, 0.3413, -0.7749, -0.532, 0.5644, -0.7813, -0.2664, -0.4446, 0.3824, 0.81, -0.8132, 0.5623, -0.1501, -0.9461, 0.2927, -0.1384, -0.8824, 0.2515, 0.3975, -0.3761, 0.6194, 0.6891, -0.9184, 0.3498, -0.1849, -0.9806, 0.1572, -0.1171, -0.8071, 0.4147, 0.4203, 0.7367, -0.1991, -0.6462, 0.9926, -0.1162, -0.03449, 0.8211, -0.518, 0.2395, 0.4525, -0.8522, 0.2627, 0.05687, -0.9937, 0.097, 0.231, -0.7069, -0.6685, 0.7423, -0.6406, -0.1963, 0.565, -0.8125, 0.1434, 0.3806, -0.7895, 0.4815, 0.1188, -0.8274, -0.5489, 0.6284, -0.7511, -0.2022, 0.7569, -0.5625, 0.3326, 0.4394, -0.8865, 0.1448, 0.03257, -0.988, 0.1509, -0.2835, -0.9022, -0.3252, -0.1327, -0.8013, -0.5833, -0.8413, 0.5313, -0.09969, -0.8341, 0.1918, -0.5172, -0.8289, -0.3489, -0.4373, -0.7534, -0.6576, -0.002633, 0.3506, -0.9092, -0.2245, -0.51, -0.5341, -0.6743, -0.3553, -0.627, -0.6933, 0.08115, -0.8697, -0.4869, 0.2425, -0.9681, -0.06343, 0.9919, -0.04201, 0.1201, 0.7662, -0.04701, 0.6408, 0.5549, -0.6562, 0.5113, -0.586, 0.8074, 0.06773, -0.3598, 0.9103, 0.2048, 0.06396, 0.9398, 0.3357, 0.156, 0.9372, 0.312, 0.428, -0.9001, 0.08111, -0.4195, -0.7392, -0.5269, -0.0974, -0.9087, -0.4058, 0.3396, -0.9369, -0.08342, -0.04153, -0.9051, -0.4231, -0.1586, -0.6812, -0.7147, 0.7564, -0.5559, -0.3447, 0.454, -0.8405, -0.2958, 0.03104, -0.9965, -0.07745, 0.04928, -0.7423, -0.6682, 0.6493, -0.683, -0.3346, 0.6862, -0.7045, 0.1812, -0.0646, -0.1488, 0.9867, 0.6307, -0.7535, -0.1855, 0.7894, -0.4854, 0.3757, 0.5435, -0.1227, 0.8304])] * 3)])

# ---- objects
ob_icosphere = bpy.data.objects.new('Icosphere', me_icosphere)
ob_leaf_062 = bpy.data.objects.new('leaf.062', me_plane)

# ---- transforms, parenting, visibility, modifiers, constraints
ob_icosphere.location = (-0.2876, -0.09253, -0.05206)
ob_icosphere.lineart.crease_threshold = 0.0
ob_leaf_062.location = (-0.2676, -0.2241, -0.03525)
ob_leaf_062.lineart.crease_threshold = 0.0

# ---- collection membership
col_collection_1.objects.link(ob_icosphere)
col_collection_1.objects.link(ob_leaf_062)

# ---- scene / render settings (as saved in the file)
scene.frame_start = 1; scene.frame_end = 250; scene.frame_set(0)
scene.render.engine = 'BLENDER_EEVEE_NEXT'
scene.render.resolution_percentage = 50
scene.render.dither_intensity = 0.0
scene.cycles.use_denoising = False
scene.cycles.samples = 128
scene.cycles.sampling_pattern = 'TABULATED_SOBOL'
scene.cycles.use_adaptive_sampling = False
scene.cycles.use_light_tree = False
scene.cycles.blur_glossy = 0.0
scene.cycles.sample_clamp_indirect = 0.0
scene.view_settings.view_transform = 'Standard'
bpy.context.view_layer.update()

# ---- added for rendering (the .blend has no active camera and no usable light): camera, sun
cam_auto = bpy.data.cameras.new('AutoCamera')
cam_auto.lens = 50.0
cam_auto.sensor_width = 36.0
cam_auto.clip_end = 1000.0
ob_auto_camera = bpy.data.objects.new('AutoCamera', cam_auto)
scene.collection.objects.link(ob_auto_camera)
ob_auto_camera.location = (11.4709, -14.2125, 9.84222)
ob_auto_camera.rotation_euler = (1.09748, -7.21219e-08, 0.694738)
scene.camera = ob_auto_camera
light_auto_sun = bpy.data.lights.new('AutoSun', 'SUN')
light_auto_sun.energy = 3.0
light_auto_sun.angle = 0.0523599
ob_auto_sun = bpy.data.objects.new('AutoSun', light_auto_sun)
scene.collection.objects.link(ob_auto_sun)
ob_auto_sun.rotation_euler = (0.872665, 0.174533, 0.523599)
bpy.context.view_layer.update()
